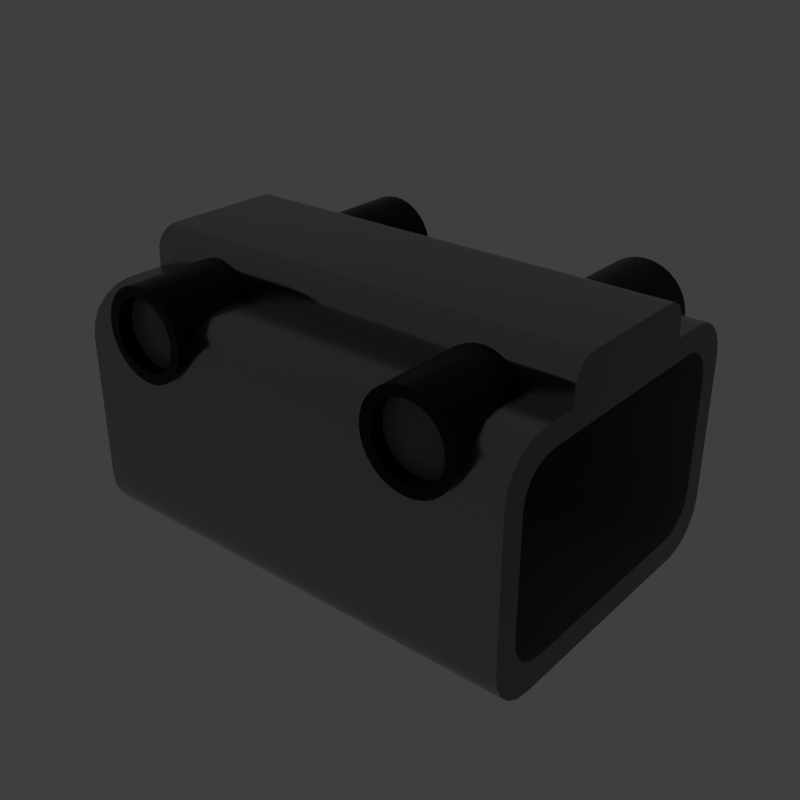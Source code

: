 # Source: scopebase.blend  (saved by Blender 2.79.6; exported with 4.5.12 LTS)
import bpy
from mathutils import Matrix  # noqa: F401  (used for matrix-valued properties, if any)

bpy.ops.wm.read_factory_settings(use_empty=True)
scene = bpy.context.scene
scene.name = 'main'

# ---- collections
col_collection_1 = bpy.data.collections.new('Collection 1'); scene.collection.children.link(col_collection_1)

# ---- materials (node trees are filled in below, after node groups)
mat_prox_alum_041 = bpy.data.materials.new('prox_alum.041')
mat_prox_alum_041.alpha_threshold = 0.0
mat_prox_alum_041.diffuse_color = (0.1933, 0.1933, 0.1933, 1.0)
mat_prox_alum_041.roughness = 0.5
mat_prox_kevlar_041 = bpy.data.materials.new('prox_kevlar.041')
mat_prox_kevlar_041.alpha_threshold = 0.0
mat_prox_kevlar_041.diffuse_color = (0.03737, 0.03737, 0.03737, 1.0)
mat_prox_kevlar_041.roughness = 0.5
mat_prox_easy_spec_041 = bpy.data.materials.new('prox_easy_spec.041')
mat_prox_easy_spec_041.alpha_threshold = 0.0
mat_prox_easy_spec_041.diffuse_color = (0.2791, 0.2791, 0.2791, 1.0)
mat_prox_easy_spec_041.roughness = 0.5
mat_prox_soap_039 = bpy.data.materials.new('prox_soap.039')
mat_prox_soap_039.alpha_threshold = 0.0
mat_prox_soap_039.diffuse_color = (0.8, 0.5447, 0.3018, 1.0)
mat_prox_soap_039.roughness = 0.5
mat_prox_emission_039 = bpy.data.materials.new('prox_emission.039')
mat_prox_emission_039.alpha_threshold = 0.0
mat_prox_emission_039.diffuse_color = (0.3973, 0.7023, 0.9681, 1.0)
mat_prox_emission_039.roughness = 0.5

# ---- node groups
ng_auto_smooth = bpy.data.node_groups.new('Auto Smooth', 'GeometryNodeTree')
_s = ng_auto_smooth.interface.new_socket(name='Geometry', in_out='OUTPUT', socket_type='NodeSocketGeometry')
_s = ng_auto_smooth.interface.new_socket(name='Geometry', in_out='INPUT', socket_type='NodeSocketGeometry')
_s = ng_auto_smooth.interface.new_socket(name='Angle', in_out='INPUT', socket_type='NodeSocketFloat')
_s.subtype = 'ANGLE'
_s.min_value = 0.0
_s.max_value = 3.142
ng_auto_smooth.is_modifier = True
_N = ng_auto_smooth.nodes; _L = ng_auto_smooth.links
n0 = _N.new('NodeGroupOutput'); n0.name = 'Group Output'; n0.location = (480, -100)
n1 = _N.new('NodeGroupInput'); n1.name = 'Group Input'; n1.location = (-420, -300)
n2 = _N.new('NodeGroupInput'); n2.name = 'Group Input.001'; n2.location = (-60, -100)
n3 = _N.new('GeometryNodeSetShadeSmooth'); n3.name = 'Set Shade Smooth'; n3.location = (120, -100)
n3.domain = 'EDGE'
n4 = _N.new('GeometryNodeSetShadeSmooth'); n4.name = 'Set Shade Smooth.001'; n4.location = (300, -100)
n5 = _N.new('GeometryNodeInputMeshEdgeAngle'); n5.name = 'Edge Angle'; n5.location = (-420, -220)
n6 = _N.new('GeometryNodeInputEdgeSmooth'); n6.name = 'Is Edge Smooth'; n6.location = (-60, -160)
n7 = _N.new('GeometryNodeInputShadeSmooth'); n7.name = 'Is Face Smooth'; n7.location = (-240, -340)
n8 = _N.new('FunctionNodeBooleanMath'); n8.name = 'Boolean Math'; n8.location = (-60, -220)
n9 = _N.new('FunctionNodeCompare'); n9.name = 'Compare'; n9.location = (-240, -180)
n9.operation = 'LESS_EQUAL'
_L.new(n5.outputs[0], n9.inputs[0])
_L.new(n4.outputs[0], n0.inputs[0])
_L.new(n1.outputs[1], n9.inputs[1])
_L.new(n9.outputs[0], n8.inputs[0])
_L.new(n7.outputs[0], n8.inputs[1])
_L.new(n2.outputs[0], n3.inputs[0])
_L.new(n6.outputs[0], n3.inputs[1])
_L.new(n3.outputs[0], n4.inputs[0])
_L.new(n8.outputs[0], n3.inputs[2])
n0.is_active_output = True

# ---- material node trees
mat_prox_alum_041.use_nodes = True; mat_prox_alum_041.node_tree.nodes.clear()
_N = mat_prox_alum_041.node_tree.nodes; _L = mat_prox_alum_041.node_tree.links
n0 = _N.new('ShaderNodeOutputMaterial'); n0.name = 'Material Output'; n0.location = (300, 300)
n1 = _N.new('ShaderNodeBsdfPrincipled'); n1.name = 'Principled BSDF'; n1.location = (10, 300)
n1.width = 150
n1.subsurface_method = 'BURLEY'
n1.inputs[0].default_value = (0.3217, 0.3217, 0.3217, 1.0)
n1.inputs[1].default_value = 1.0
n1.inputs[2].default_value = 0.1633
n1.inputs[3].default_value = 1.45
n1.inputs[9].default_value = (1.0, 1.0, 1.0)
n1.inputs[13].default_value = 0.119
n1.inputs[15].default_value = 0.7959
n1.inputs[16].default_value = 0.8299
n1.inputs[24].default_value = 0.1605
_L.new(n1.outputs[0], n0.inputs[0])
n0.is_active_output = True
mat_prox_kevlar_041.use_nodes = True; mat_prox_kevlar_041.node_tree.nodes.clear()
_N = mat_prox_kevlar_041.node_tree.nodes; _L = mat_prox_kevlar_041.node_tree.links
n0 = _N.new('ShaderNodeOutputMaterial'); n0.name = 'Material Output'; n0.location = (300, 300)
n1 = _N.new('ShaderNodeBsdfPrincipled'); n1.name = 'Principled BSDF'; n1.location = (10, 300)
n1.width = 150
n1.subsurface_method = 'BURLEY'
n1.inputs[0].default_value = (0.0, 0.0, 0.0, 1.0)
n1.inputs[2].default_value = 0.3401
n1.inputs[3].default_value = 1.45
n1.inputs[9].default_value = (1.0, 1.0, 1.0)
n1.inputs[13].default_value = 0.2143
_L.new(n1.outputs[0], n0.inputs[0])
n0.is_active_output = True
mat_prox_easy_spec_041.use_nodes = True; mat_prox_easy_spec_041.node_tree.nodes.clear()
_N = mat_prox_easy_spec_041.node_tree.nodes; _L = mat_prox_easy_spec_041.node_tree.links
n0 = _N.new('ShaderNodeOutputMaterial'); n0.name = 'Material Output'; n0.location = (300, 300)
n1 = _N.new('ShaderNodeBsdfPrincipled'); n1.name = 'Principled BSDF'; n1.location = (10, 300)
n1.width = 150
n1.subsurface_method = 'BURLEY'
n1.inputs[0].default_value = (0.1372, 0.1372, 0.1372, 1.0)
n1.inputs[2].default_value = 0.2245
n1.inputs[3].default_value = 1.45
n1.inputs[9].default_value = (1.0, 1.0, 1.0)
n1.inputs[13].default_value = 0.09864
n1.inputs[19].default_value = 0.25
_L.new(n1.outputs[0], n0.inputs[0])
n0.is_active_output = True
mat_prox_soap_039.use_nodes = True; mat_prox_soap_039.node_tree.nodes.clear()
_N = mat_prox_soap_039.node_tree.nodes; _L = mat_prox_soap_039.node_tree.links
n0 = _N.new('ShaderNodeOutputMaterial'); n0.name = 'Material Output'; n0.location = (300, 300)
n1 = _N.new('ShaderNodeLayerWeight'); n1.name = 'Layer Weight'; n1.location = (-554, 262)
n2 = _N.new('ShaderNodeValToRGB'); n2.name = 'ColorRamp'; n2.location = (-400, 254)
n2.color_ramp.interpolation = 'B_SPLINE'
while len(n2.color_ramp.elements) > 1: n2.color_ramp.elements.remove(n2.color_ramp.elements[-1])
n2.color_ramp.elements[0].position = 0.0; n2.color_ramp.elements[0].color = (1.0, 0.0, 0.2363, 1.0)
_e = n2.color_ramp.elements.new(0.1477); _e.color = (0.0, 0.1135, 0.6103, 1.0)
_e = n2.color_ramp.elements.new(0.2773); _e.color = (0.2081, 0.332, 0.6265, 1.0)
_e = n2.color_ramp.elements.new(0.5); _e.color = (0.5089, 0.1741, 0.6181, 1.0)
_e = n2.color_ramp.elements.new(0.6818); _e.color = (0.7544, 0.04821, 0.0, 1.0)
_e = n2.color_ramp.elements.new(0.8511); _e.color = (0.336, 0.5043, 0.1917, 1.0)
_e = n2.color_ramp.elements.new(1.0); _e.color = (0.01772, 0.3483, 1.0, 1.0)
n3 = _N.new('ShaderNodeMix'); n3.name = 'Mix'; n3.location = (-80, 218)
n3.data_type = 'RGBA'
n3.inputs[0].default_value = 0.7909
n4 = _N.new('ShaderNodeBsdfPrincipled'); n4.name = 'Principled BSDF.001'; n4.location = (140, 300)
n4.width = 150
n4.subsurface_method = 'BURLEY'
n4.inputs[2].default_value = 0.0
n4.inputs[3].default_value = 1.45
n4.inputs[9].default_value = (1.0, 1.0, 1.0)
n4.inputs[18].default_value = 1.0
n4.inputs[19].default_value = 0.25
_L.new(n1.outputs[1], n2.inputs[0])
_L.new(n2.outputs[0], n3.inputs[6])
_L.new(n3.outputs[2], n4.inputs[0])
_L.new(n4.outputs[0], n0.inputs[0])
n0.is_active_output = True
mat_prox_emission_039.use_nodes = True; mat_prox_emission_039.node_tree.nodes.clear()
_N = mat_prox_emission_039.node_tree.nodes; _L = mat_prox_emission_039.node_tree.links
n0 = _N.new('ShaderNodeOutputMaterial'); n0.name = 'Material Output'; n0.location = (446, 300)
n1 = _N.new('ShaderNodeEmission'); n1.name = 'Emission'; n1.location = (156, 300)
n1.inputs[1].default_value = 4.0
n2 = _N.new('ShaderNodeLayerWeight'); n2.name = 'Layer Weight'; n2.location = (-631, 360)
n3 = _N.new('ShaderNodeValToRGB'); n3.name = 'ColorRamp'; n3.location = (-450, 370)
n3.color_ramp.interpolation = 'B_SPLINE'
while len(n3.color_ramp.elements) > 1: n3.color_ramp.elements.remove(n3.color_ramp.elements[-1])
n3.color_ramp.elements[0].position = 0.1864; n3.color_ramp.elements[0].color = (1.0, 0.02556, 0.0, 1.0)
_e = n3.color_ramp.elements.new(0.8045); _e.color = (1.0, 0.2244, 0.007333, 1.0)
_e = n3.color_ramp.elements.new(0.9909); _e.color = (1.0, 1.0, 1.0, 1.0)
n4 = _N.new('ShaderNodeMix'); n4.name = 'Mix'; n4.location = (-92, 333)
n4.data_type = 'RGBA'
n4.blend_type = 'COLOR'
n4.inputs[0].default_value = 0.8273
_L.new(n2.outputs[1], n3.inputs[0])
_L.new(n1.outputs[0], n0.inputs[0])
_L.new(n4.outputs[2], n1.inputs[0])
_L.new(n3.outputs[0], n4.inputs[7])
n0.is_active_output = True

# ---- world
world_world = bpy.data.worlds.new('World'); scene.world = world_world
world_world.use_nodes = True; world_world.node_tree.nodes.clear()
_N = world_world.node_tree.nodes; _L = world_world.node_tree.links
n0 = _N.new('ShaderNodeOutputWorld'); n0.name = 'World Output'; n0.location = (300, 300)
n1 = _N.new('ShaderNodeBackground'); n1.name = 'Background'; n1.location = (10, 300)
n1.inputs[0].default_value = (0.05, 0.05, 0.05, 1.0)
_L.new(n1.outputs[0], n0.inputs[0])
n0.is_active_output = True
world_world.use_sun_shadow = False
world_world.sun_shadow_jitter_overblur = 0.0

# ---- meshes
me_scopebase = bpy.data.meshes.new('scopebase')
me_scopebase.from_pydata([(0.5221, 0.3721, 0.1039), (0.5221, 0.3721, 0.4372), (-0.5221, 0.3721, 0.1039), (-0.5221, 0.3721, 0.4372), (-0.4072, 0.3721, 0.4237), (-0.3916, 0.3721, 0.4108), (-0.3737, 0.3721, 0.4013), (-0.3543, 0.3721, 0.3954), (-0.3341, 0.3721, 0.3934), (-0.314, 0.3721, 0.3954), (-0.2946, 0.3721, 0.4013), (-0.2767, 0.3721, 0.4108), (-0.261, 0.3721, 0.4237), (0.4072, 0.3721, 0.4237), (0.3916, 0.3721, 0.4108), (0.3737, 0.3721, 0.4013), (0.3543, 0.3721, 0.3954), (0.3341, 0.3721, 0.3934), (0.314, 0.3721, 0.3954), (0.2946, 0.3721, 0.4013), (0.2767, 0.3721, 0.4108), (0.261, 0.3721, 0.4237), (0.5221, 0.367, 0.07183), (0.5221, -0.3721, 0.1039), (0.5221, 0.314, 0.1192), (0.5221, 0.318, 0.1445), (0.4201, 0.3718, 0.4393), (-0.5221, 0.367, 0.07183), (0.5221, -0.3721, 0.4372), (-0.5221, 0.314, 0.1192), (-0.5221, 0.318, 0.1445), (-0.4201, 0.3718, 0.4393), (-0.3907, 0.3853, 0.4402), (-0.3786, 0.3853, 0.4303), (-0.3647, 0.3853, 0.4229), (-0.3497, 0.3853, 0.4183), (-0.3341, 0.3853, 0.4168), (-0.3185, 0.3853, 0.4183), (-0.3035, 0.3853, 0.4229), (-0.2897, 0.3853, 0.4303), (-0.2776, 0.3853, 0.4402), (-0.2482, 0.3718, 0.4393), (0.3907, 0.3853, 0.4402), (0.3786, 0.3853, 0.4303), (0.3647, 0.3853, 0.4229), (0.3497, 0.3853, 0.4183), (0.3341, 0.3853, 0.4168), (0.3185, 0.3853, 0.4183), (0.3035, 0.3853, 0.4229), (0.2897, 0.3853, 0.4303), (0.2776, 0.3853, 0.4402), (0.2482, 0.3718, 0.4393), (0.5221, 0.3523, 0.04285), (0.5221, 0.318, 0.4076), (0.5221, 0.314, 0.4329), (0.5221, 0.3003, 0.005087), (0.5221, 0.1836, 0.0), (-0.5221, -0.3721, 0.1039), (0.5221, 0.2359, 0.06247), (0.5221, 0.2613, 0.06649), (0.5221, 0.2842, 0.07814), (0.5221, 0.3023, 0.0963), (0.4296, 0.369, 0.4572), (0.4006, 0.3853, 0.4523), (0.2677, 0.3853, 0.4523), (-0.5221, 0.3523, 0.04285), (-0.5221, 0.318, 0.4076), (-0.5221, 0.314, 0.4329), (-0.5221, 0.3003, 0.005087), (-0.5221, 0.1836, 0.0), (-0.5221, -0.3721, 0.4372), (-0.5221, 0.2359, 0.06247), (-0.5221, 0.2613, 0.06649), (-0.5221, 0.2842, 0.07814), (-0.5221, 0.3023, 0.0963), (-0.4296, 0.369, 0.4572), (-0.4006, 0.3853, 0.4523), (-0.2677, 0.3853, 0.4523), (0.2386, 0.369, 0.4572), (-0.2386, 0.369, 0.4572), (0.5221, 0.3293, 0.01985), (0.5221, 0.3023, 0.4558), (0.5221, 0.2842, 0.474), (0.5221, 0.2613, 0.4856), (0.5221, 0.2359, 0.4896), (0.5221, 0.1836, 0.5411), (0.5221, 0.3003, 0.536), (0.5221, 0.2682, 0.0), (-0.4072, -0.3721, 0.4237), (0.5221, 0.367, 0.4693), (0.408, 0.3853, 0.4662), (-0.5221, 0.3293, 0.01985), (-0.5221, 0.3023, 0.4558), (-0.5221, 0.2842, 0.474), (-0.5221, 0.2613, 0.4856), (-0.5221, 0.2359, 0.4896), (-0.5221, 0.1836, 0.5411), (-0.5221, 0.3003, 0.536), (-0.5221, 0.2682, 0.0), (-0.3916, -0.3721, 0.4108), (-0.5221, 0.367, 0.4693), (-0.408, 0.3853, 0.4662), (-0.2603, 0.3853, 0.4662), (0.2603, 0.3853, 0.4662), (0.5221, 0.1845, 0.4896), (0.5221, 0.2682, 0.5411), (-0.3737, -0.3721, 0.4013), (0.4125, 0.3853, 0.5124), (0.2557, 0.3853, 0.4812), (-0.3543, -0.3721, 0.3954), (-0.5221, 0.1845, 0.4896), (-0.5221, 0.2682, 0.5411), (-0.3341, -0.3721, 0.3934), (-0.4125, 0.3853, 0.5124), (-0.314, -0.3721, 0.3954), (-0.2557, 0.3853, 0.4812), (-0.2946, -0.3721, 0.4013), (0.5221, 0.3293, 0.5212), (-0.2767, -0.3721, 0.4108), (-0.261, -0.3721, 0.4237), (0.4271, 0.2682, 0.5411), (0.4271, 0.1836, 0.5411), (0.4072, -0.3721, 0.4237), (0.3916, -0.3721, 0.4108), (0.4355, 0.3633, 0.4766), (0.4125, 0.3853, 0.4812), (0.2776, 0.3853, 0.5533), (0.2557, 0.3853, 0.5124), (0.3737, -0.3721, 0.4013), (0.3543, -0.3721, 0.3954), (-0.5221, 0.3293, 0.5212), (0.3341, -0.3721, 0.3934), (0.314, -0.3721, 0.3954), (-0.4271, 0.2682, 0.5411), (-0.4271, 0.1836, 0.5411), (0.2946, -0.3721, 0.4013), (-0.4355, 0.3633, 0.4766), (-0.4125, 0.3853, 0.4812), (-0.2776, 0.3853, 0.5533), (-0.2557, 0.3853, 0.5124), (0.2767, -0.3721, 0.4108), (0.261, -0.3721, 0.4237), (0.5221, -0.367, 0.07183), (0.5221, -0.314, 0.1192), (0.5221, -0.318, 0.1445), (0.4201, -0.3718, 0.4393), (-0.5221, -0.367, 0.07183), (-0.5221, -0.314, 0.1192), (0.4297, 0.3003, 0.536), (0.5221, 0.3523, 0.4983), (-0.5221, -0.318, 0.1445), (-0.4201, -0.3718, 0.4393), (0.5221, 0.1311, 0.6278), (0.5221, 0.1414, 0.6268), (0.5221, 0.1512, 0.6238), (0.5221, 0.1603, 0.619), (0.5221, 0.1682, 0.6125), (0.5221, 0.1748, 0.6045), (0.5221, 0.1796, 0.5954), (0.5221, 0.1826, 0.5856), (-0.3907, -0.3853, 0.4402), (0.4201, 0.1836, 0.5542), (0.4072, 0.1836, 0.5698), (-0.3786, -0.3853, 0.4303), (-0.3647, -0.3853, 0.4229), (-0.3497, -0.3853, 0.4183), (0.4141, 0.3853, 0.4968), (0.3497, 0.3853, 0.5752), (0.2542, 0.3853, 0.4968), (0.2328, 0.3633, 0.4766), (-0.3341, -0.3853, 0.4168), (-0.3185, -0.3853, 0.4183), (-0.3035, -0.3853, 0.4229), (-0.4297, 0.3003, 0.536), (-0.5221, 0.3523, 0.4983), (-0.2897, -0.3853, 0.4303), (-0.2776, -0.3853, 0.4402), (-0.2482, -0.3718, 0.4393), (0.3907, -0.3853, 0.4402), (0.3786, -0.3853, 0.4303), (0.3647, -0.3853, 0.4229), (0.3497, -0.3853, 0.4183), (0.3341, -0.3853, 0.4168), (-0.5221, 0.1311, 0.6278), (-0.5221, 0.1414, 0.6268), (-0.5221, 0.1512, 0.6238), (-0.5221, 0.1603, 0.619), (-0.5221, 0.1682, 0.6125), (-0.5221, 0.1748, 0.6045), (-0.5221, 0.1796, 0.5954), (-0.5221, 0.1826, 0.5856), (0.3185, -0.3853, 0.4183), (-0.4201, 0.1836, 0.5542), (-0.4072, 0.1836, 0.5698), (0.3035, -0.3853, 0.4229), (-0.4141, 0.3853, 0.4968), (-0.3497, 0.3853, 0.5752), (0.2897, -0.3853, 0.4303), (-0.2542, 0.3853, 0.4968), (-0.2328, 0.3633, 0.4766), (0.2776, -0.3853, 0.4402), (0.408, 0.3853, 0.5274), (0.4355, 0.3336, 0.5169), (0.4006, 0.3853, 0.5412), (0.3907, 0.3853, 0.5533), (0.2482, -0.3718, 0.4393), (0.5221, -0.3523, 0.04285), (0.5221, -0.318, 0.4076), (0.4373, 0.3523, 0.4983), (0.3035, 0.3853, 0.5706), (0.2603, 0.3853, 0.5274), (0.2308, 0.353, 0.4968), (0.5221, -0.314, 0.4329), (0.5221, -0.3003, 0.005087), (0.5221, -0.1836, 0.0), (0.5221, -0.2359, 0.06247), (0.5221, -0.2613, 0.06649), (0.5221, -0.2842, 0.07814), (0.5221, -0.3023, 0.0963), (0.4296, -0.369, 0.4572), (0.4006, -0.3853, 0.4523), (0.2677, -0.3853, 0.4523), (-0.5221, -0.3523, 0.04285), (-0.5221, -0.318, 0.4076), (-0.5221, -0.314, 0.4329), (-0.5221, -0.3003, 0.005087), (-0.5221, -0.1836, 0.0), (-0.5221, -0.2359, 0.06247), (-0.5221, -0.2613, 0.06649), (-0.408, 0.3853, 0.5274), (-0.4355, 0.3336, 0.5169), (-0.5221, -0.2842, 0.07814), (-0.5221, -0.3023, 0.0963), (-0.4296, -0.369, 0.4572), (-0.4006, -0.3853, 0.4523), (0.3341, 0.1771, 0.6001), (-0.2677, -0.3853, 0.4523), (0.2386, -0.369, 0.4572), (-0.2386, -0.369, 0.4572), (0.5221, -0.3293, 0.01985), (0.5221, -0.3023, 0.4558), (0.5221, -0.2842, 0.474), (0.3543, 0.1782, 0.5981), (0.3737, 0.1806, 0.5923), (-0.4006, 0.3853, 0.5412), (-0.3907, 0.3853, 0.5533), (0.3916, 0.1829, 0.5827), (-0.4373, 0.3523, 0.4983), (-0.3035, 0.3853, 0.5706), (-0.2603, 0.3853, 0.5274), (0.5221, -0.2613, 0.4856), (-0.2308, 0.353, 0.4968), (0.5221, -0.2359, 0.4896), (0.5221, -0.1836, 0.5411), (0.5221, -0.3003, 0.536), (0.3786, 0.3853, 0.5632), (0.3647, 0.3853, 0.5706), (0.3185, 0.3853, 0.5752), (0.2897, 0.3853, 0.5632), (0.2677, 0.3853, 0.5412), (0.2328, 0.3336, 0.5169), (0.5221, -0.2682, 0.0), (0.5221, -0.367, 0.4693), (0.408, -0.3853, 0.4662), (-0.5221, -0.3293, 0.01985), (-0.5221, -0.3023, 0.4558), (-0.5221, -0.2842, 0.474), (-0.5221, -0.2613, 0.4856), (-0.5221, -0.2359, 0.4896), (-0.5221, -0.1836, 0.5411), (-0.5221, -0.3003, 0.536), (-0.5221, -0.2682, 0.0), (-0.5221, -0.367, 0.4693), (-0.408, -0.3853, 0.4662), (-0.2603, -0.3853, 0.4662), (0.2603, -0.3853, 0.4662), (0.5221, -0.1845, 0.4896), (0.5221, -0.2682, 0.5411), (0.4125, -0.3853, 0.5124), (0.2557, -0.3853, 0.4812), (-0.5221, -0.1845, 0.4896), (-0.3341, 0.1771, 0.6001), (-0.5221, -0.2682, 0.5411), (-0.4125, -0.3853, 0.5124), (0.3341, 0.3853, 0.5767), (0.2946, 0.1806, 0.5923), (0.261, 0.1836, 0.5698), (0.2482, 0.1836, 0.5542), (0.2412, 0.1836, 0.5411), (-0.2557, -0.3853, 0.4812), (0.5221, -0.3293, 0.5212), (0.4271, -0.2682, 0.5411), (0.4271, -0.1836, 0.5411), (0.4355, -0.3633, 0.4766), (0.4125, -0.3853, 0.4812), (0.2776, -0.3853, 0.5533), (0.2557, -0.3853, 0.5124), (-0.5221, -0.3293, 0.5212), (-0.4271, -0.2682, 0.5411), (-0.3543, 0.1782, 0.5981), (-0.3737, 0.1806, 0.5923), (-0.3916, 0.1829, 0.5827), (-0.4271, -0.1836, 0.5411), (-0.4355, -0.3633, 0.4766), (-0.4125, -0.3853, 0.4812), (-0.2776, -0.3853, 0.5533), (-0.3786, 0.3853, 0.5632), (-0.3647, 0.3853, 0.5706), (-0.3185, 0.3853, 0.5752), (-0.2897, 0.3853, 0.5632), (-0.2677, 0.3853, 0.5412), (-0.2328, 0.3336, 0.5169), (-0.2557, -0.3853, 0.5124), (0.4297, -0.3003, 0.536), (0.5221, -0.3523, 0.4983), (0.5221, -0.1311, 0.6278), (0.5221, -0.1414, 0.6268), (0.5221, -0.1512, 0.6238), (0.5221, -0.1603, 0.619), (0.5221, -0.1682, 0.6125), (0.5221, -0.1748, 0.6045), (0.5221, -0.1796, 0.5954), (0.5221, -0.1826, 0.5856), (0.4201, -0.1836, 0.5542), (0.4072, -0.1836, 0.5698), (0.314, 0.1782, 0.5981), (0.2767, 0.1829, 0.5827), (0.2412, 0.2682, 0.5411), (0.2385, 0.3003, 0.536), (0.4141, -0.3853, 0.4968), (0.3497, -0.3853, 0.5752), (0.2542, -0.3853, 0.4968), (0.2328, -0.3633, 0.4766), (-0.4297, -0.3003, 0.536), (-0.5221, -0.3523, 0.4983), (-0.5221, -0.1311, 0.6278), (-0.5221, -0.1414, 0.6268), (-0.5221, -0.1512, 0.6238), (-0.5221, -0.1603, 0.619), (-0.5221, -0.1682, 0.6125), (-0.5221, -0.1748, 0.6045), (-0.5221, -0.1796, 0.5954), (-0.5221, -0.1826, 0.5856), (-0.4201, -0.1836, 0.5542), (-0.4072, -0.1836, 0.5698), (-0.4141, -0.3853, 0.4968), (-0.3341, 0.3853, 0.5767), (-0.2946, 0.1806, 0.5923), (-0.261, 0.1836, 0.5698), (-0.2482, 0.1836, 0.5542), (-0.3497, -0.3853, 0.5752), (-0.2542, -0.3853, 0.4968), (-0.2328, -0.3633, 0.4766), (0.408, -0.3853, 0.5274), (0.4355, -0.3336, 0.5169), (-0.2412, 0.1836, 0.5411), (0.4006, -0.3853, 0.5412), (0.3907, -0.3853, 0.5533), (0.4373, -0.3523, 0.4983), (0.3035, -0.3853, 0.5706), (0.2603, -0.3853, 0.5274), (0.2308, -0.353, 0.4968), (-0.408, -0.3853, 0.5274), (-0.4355, -0.3336, 0.5169), (0.3341, -0.1771, 0.6001), (0.3543, -0.1782, 0.5981), (0.3737, -0.1806, 0.5923), (-0.4006, -0.3853, 0.5412), (-0.3907, -0.3853, 0.5533), (0.3916, -0.1829, 0.5827), (-0.4373, -0.3523, 0.4983), (-0.3035, -0.3853, 0.5706), (-0.2603, -0.3853, 0.5274), (-0.2308, -0.353, 0.4968), (0.3786, -0.3853, 0.5632), (0.3647, -0.3853, 0.5706), (0.3185, -0.3853, 0.5752), (0.2897, -0.3853, 0.5632), (0.2677, -0.3853, 0.5412), (0.2328, -0.3336, 0.5169), (-0.3341, -0.1771, 0.6001), (0.3341, -0.3853, 0.5767), (0.2946, -0.1806, 0.5923), (0.261, -0.1836, 0.5698), (0.2482, -0.1836, 0.5542), (0.2412, -0.1836, 0.5411), (-0.3543, -0.1782, 0.5981), (0.3341, 0.1311, 0.6278), (-0.3737, -0.1806, 0.5923), (-0.3916, -0.1829, 0.5827), (-0.3786, -0.3853, 0.5632), (-0.3647, -0.3853, 0.5706), (-0.3185, -0.3853, 0.5752), (-0.2897, -0.3853, 0.5632), (-0.2677, -0.3853, 0.5412), (-0.2328, -0.3336, 0.5169), (-0.314, 0.1782, 0.5981), (-0.2767, 0.1829, 0.5827), (-0.2412, 0.2682, 0.5411), (-0.2385, 0.3003, 0.536), (0.3341, 0.1414, 0.6268), (0.3341, 0.1512, 0.6238), (0.314, -0.1782, 0.5981), (0.2767, -0.1829, 0.5827), (0.2412, -0.2682, 0.5411), (0.2385, -0.3003, 0.536), (-0.3341, -0.3853, 0.5767), (-0.2946, -0.1806, 0.5923), (0.3341, 0.1603, 0.619), (-0.261, -0.1836, 0.5698), (-0.2482, -0.1836, 0.5542), (0.3341, 0.1682, 0.6125), (0.3341, 0.1748, 0.6045), (0.3341, 2.523e-08, 0.6278), (0.5221, 3.941e-08, 0.0), (0.5221, 3.941e-08, 0.5411), (0.5221, 3.941e-08, 0.6278), (0.5221, 3.941e-08, 0.06247), (0.5221, 3.941e-08, 0.4896), (0.314, 0.1682, 0.6125), (0.314, 0.1603, 0.619), (0.314, 0.1512, 0.6238), (0.314, 0.1311, 0.6278), (0.314, 2.37e-08, 0.6278), (-0.2412, -0.1836, 0.5411), (0.3341, -0.1311, 0.6278), (-0.314, -0.1782, 0.5981), (-0.2767, -0.1829, 0.5827), (-0.2412, -0.2682, 0.5411), (-0.2385, -0.3003, 0.536), (0.3341, -0.1414, 0.6268), (0.314, 0.1414, 0.6268), (0.3341, -0.1512, 0.6238), (0.314, 0.1748, 0.6045), (0.2946, 0.1682, 0.6125), (0.2946, 0.1603, 0.619), (0.2946, 0.1512, 0.6238), (0.2946, 0.1311, 0.6278), (0.3341, -0.1603, 0.619), (0.2946, 2.224e-08, 0.6278), (0.3341, -0.1682, 0.6125), (0.3341, -0.1748, 0.6045), (0.2946, 0.1414, 0.6268), (0.2946, 0.1748, 0.6045), (0.3543, 0.1748, 0.6045), (0.3543, 0.1414, 0.6268), (0.3543, 0.1311, 0.6278), (0.3543, 0.1512, 0.6238), (0.3543, 2.675e-08, 0.6278), (0.3543, 0.1603, 0.619), (0.3543, 0.1682, 0.6125), (0.3737, 0.1748, 0.6045), (0.3737, 0.1414, 0.6268), (0.3737, 2.821e-08, 0.6278), (0.3737, 0.1311, 0.6278), (-0.3341, 0.1311, 0.6278), (-0.3341, 0.1414, 0.6268), (-0.3341, 0.1512, 0.6238), (-0.3341, 0.1603, 0.619), (-0.3341, 0.1682, 0.6125), (-0.3341, 0.1748, 0.6045), (-0.3341, -2.523e-08, 0.6278), (0.3737, 0.1512, 0.6238), (-0.5221, -3.941e-08, 0.0), (0.3737, 0.1603, 0.619), (-0.5221, -3.941e-08, 0.5411), (0.3737, 0.1682, 0.6125), (-0.5221, -3.941e-08, 0.6278), (-0.5221, -3.941e-08, 0.06247), (-0.5221, -3.941e-08, 0.4896), (-0.314, 0.1682, 0.6125), (-0.314, 0.1603, 0.619), (-0.314, 0.1512, 0.6238), (-0.314, 0.1311, 0.6278), (-0.314, -2.37e-08, 0.6278), (-0.314, 0.1414, 0.6268), (-0.314, 0.1748, 0.6045), (-0.2946, 0.1682, 0.6125), (-0.2946, 0.1603, 0.619), (-0.2946, 0.1512, 0.6238), (-0.2946, 0.1311, 0.6278), (-0.2946, -2.224e-08, 0.6278), (-0.2946, 0.1414, 0.6268), (-0.2946, 0.1748, 0.6045), (-0.3543, 0.1748, 0.6045), (-0.3543, 0.1414, 0.6268), (-0.3543, 0.1311, 0.6278), (-0.3543, 0.1512, 0.6238), (-0.3543, -2.675e-08, 0.6278), (-0.3543, 0.1603, 0.619), (-0.3543, 0.1682, 0.6125), (-0.3737, 0.1748, 0.6045), (-0.3737, 0.1414, 0.6268), (0.314, -0.1682, 0.6125), (-0.3737, -2.821e-08, 0.6278), (0.314, -0.1603, 0.619), (0.314, -0.1512, 0.6238), (-0.3737, 0.1311, 0.6278), (-0.3737, 0.1512, 0.6238), (-0.3737, 0.1603, 0.619), (-0.3737, 0.1682, 0.6125), (0.314, -0.1311, 0.6278), (0.314, -0.1414, 0.6268), (0.314, -0.1748, 0.6045), (0.2946, -0.1682, 0.6125), (0.2946, -0.1603, 0.619), (0.2946, -0.1512, 0.6238), (1.401e-09, 0.318, 0.4076), (1.401e-09, 0.318, 0.1445), (1.357e-09, 0.314, 0.1192), (1.357e-09, 0.314, 0.4329), (1.229e-09, 0.3023, 0.0963), (1.229e-09, 0.3023, 0.4558), (1.03e-09, 0.2842, 0.07814), (1.03e-09, 0.2842, 0.474), (7.783e-10, 0.2613, 0.06649), (7.783e-10, 0.2613, 0.4856), (4.997e-10, 0.2359, 0.06247), (4.997e-10, 0.2359, 0.4896), (0.2946, -0.1311, 0.6278), (0.0, 0.0, 0.4896), (0.0, 0.0, 0.06247), (0.2946, -0.1414, 0.6268), (0.2946, -0.1748, 0.6045), (0.3543, -0.1748, 0.6045), (0.3543, -0.1414, 0.6268), (0.3543, -0.1311, 0.6278), (-0.1521, 0.3721, 0.1039), (0.0, 0.3721, 0.1039), (-0.1521, 0.367, 0.07183), (0.0, 0.367, 0.07183), (-0.1521, 0.3718, 0.4391), (0.0, 0.3718, 0.4391), (-0.1521, 0.3523, 0.04285), (0.0, 0.3523, 0.04285), (-0.1521, 0.3293, 0.01985), (0.0, 0.3293, 0.01985), (-0.1521, 0.2682, 0.0), (0.0, 0.2682, 0.0), (-0.1521, 0.3003, 0.005087), (0.0, 0.3003, 0.005087), (-0.1521, 0.1836, 0.0), (0.0, 0.1836, 0.0), (-0.1521, 0.1828, 0.5833), (0.0, 0.1828, 0.5833), (-0.1521, 0.1682, 0.6125), (0.0, 0.1682, 0.6125), (-0.1521, 0.1603, 0.619), (0.0, 0.1603, 0.619), (-0.1521, 0.1512, 0.6238), (0.0, 0.1512, 0.6238), (-0.1521, 0.1311, 0.6278), (0.0, 0.1311, 0.6278), (0.3543, -0.1512, 0.6238), (0.3543, -0.1603, 0.619), (0.3543, -0.1682, 0.6125), (-0.1521, 0.3637, 0.4758), (0.0, 0.3637, 0.4758), (0.3737, -0.1748, 0.6045), (0.3737, -0.1414, 0.6268), (-0.1521, 0.3692, 0.4554), (0.0, 0.3693, 0.4548), (-0.1521, 0.353, 0.4969), (0.0, 0.353, 0.4969), (-0.1521, 0.333, 0.5176), (0.0, 0.333, 0.5176), (-0.1521, 0.1836, 0.5411), (0.0, 0.1836, 0.5411), (0.1521, 0.3721, 0.1039), (-0.1521, 0.1804, 0.5928), (0.0, 0.1804, 0.5928), (-0.1521, 0.2682, 0.5411), (0.0, 0.2682, 0.5411), (0.1521, 0.367, 0.07183), (0.1521, 0.3718, 0.4391), (0.3737, -0.1311, 0.6278), (0.1521, 0.3523, 0.04285), (-0.3341, -0.1311, 0.6278), (-0.1521, 0.1836, 0.5708), (0.1521, 0.3293, 0.01985), (0.0, 0.1836, 0.5708), (0.1521, 0.2682, 0.0), (-0.3341, -0.1414, 0.6268), (-0.3341, -0.1512, 0.6238), (0.1521, 0.3003, 0.005087), (-0.3341, -0.1603, 0.619), (-0.3341, -0.1682, 0.6125), (-0.3341, -0.1748, 0.6045), (0.1521, 0.1836, 0.0), (-0.1521, 0.3002, 0.536), (0.0, 0.3002, 0.536), (0.3737, -0.1512, 0.6238), (-0.1521, -1.148e-08, 0.0), (-8.669e-16, -6.545e-23, 0.0), (0.1521, 0.1828, 0.5833), (0.3737, -0.1603, 0.619), (-0.1521, -1.148e-08, 0.6278), (-8.669e-16, -6.545e-23, 0.6278), (0.1521, 0.1682, 0.6125), (-0.1521, 0.1414, 0.6268), (0.0, 0.1414, 0.6268), (-0.1521, 0.1748, 0.6045), (0.0, 0.1748, 0.6045), (0.1521, 0.1603, 0.619), (0.3737, -0.1682, 0.6125), (-0.4201, 0.3853, 0.4393), (-0.4072, 0.3853, 0.4237), (-0.3916, 0.3853, 0.4108), (-0.3737, 0.3853, 0.4013), (-0.3543, 0.3853, 0.3954), (-0.3341, 0.3853, 0.3934), (-0.314, 0.3853, 0.3954), (-0.2946, 0.3853, 0.4013), (-0.2767, 0.3853, 0.4108), (-0.261, 0.3853, 0.4237), (0.1521, 0.1512, 0.6238), (0.1521, 0.1311, 0.6278), (-0.314, -0.1682, 0.6125), (0.1521, 0.3637, 0.4758), (-0.4355, 0.3853, 0.5169), (-0.4296, 0.3853, 0.5363), (-0.3916, 0.3853, 0.5827), (-0.3737, 0.3853, 0.5923), (-0.3543, 0.3853, 0.5981), (-0.3341, 0.3853, 0.6001), (-0.314, 0.3853, 0.5981), (-0.2946, 0.3853, 0.5923), (-0.2767, 0.3853, 0.5827), (-0.261, 0.3853, 0.5698), (-0.2482, 0.3853, 0.5542), (-0.2386, 0.3853, 0.5363), (-0.2328, 0.3853, 0.5169), (-0.2328, 0.3853, 0.4766), (-0.2386, 0.3853, 0.4572), (-0.2482, 0.3853, 0.4393), (-0.4296, 0.3853, 0.4572), (-0.4355, 0.3853, 0.4766), (-0.314, -0.1603, 0.619), (0.1521, 0.3692, 0.4554), (-0.4201, 0.3853, 0.5542), (-0.4072, 0.3853, 0.5698), (-0.4375, 0.3853, 0.4968), (-0.2308, 0.3853, 0.4968), (0.1521, 0.353, 0.4969), (0.1521, 0.333, 0.5176), (0.1521, 0.1836, 0.5411), (0.1521, 0.1804, 0.5928), (0.1521, 0.2682, 0.5411), (-0.4006, 0.352, 0.4523), (-0.3907, 0.352, 0.4402), (-0.3786, 0.352, 0.4303), (-0.3647, 0.352, 0.4229), (-0.3497, 0.352, 0.4183), (-0.3341, 0.352, 0.4168), (-0.3185, 0.352, 0.4183), (-0.3035, 0.352, 0.4229), (-0.2897, 0.352, 0.4303), (-0.2776, 0.352, 0.4402), (-0.314, -0.1512, 0.6238), (-0.314, -0.1311, 0.6278), (-0.314, -0.1414, 0.6268), (0.1521, 0.1836, 0.5708), (-0.314, -0.1748, 0.6045), (-0.4125, 0.352, 0.5124), (-0.408, 0.352, 0.5274), (-0.3786, 0.352, 0.5632), (-0.3647, 0.352, 0.5706), (-0.3497, 0.352, 0.5752), (-0.3341, 0.352, 0.5767), (-0.3185, 0.352, 0.5752), (-0.3035, 0.352, 0.5706), (-0.2897, 0.352, 0.5632), (-0.2776, 0.352, 0.5533), (-0.2677, 0.352, 0.5412), (-0.2603, 0.352, 0.5274), (-0.2557, 0.352, 0.5124), (-0.2557, 0.352, 0.4812), (-0.2603, 0.352, 0.4662), (-0.2677, 0.352, 0.4523), (-0.2946, -0.1682, 0.6125), (-0.408, 0.352, 0.4662), (-0.4125, 0.352, 0.4812), (-0.2946, -0.1603, 0.619), (-0.2946, -0.1512, 0.6238), (-0.4006, 0.352, 0.5412), (-0.3907, 0.352, 0.5533), (-0.4141, 0.352, 0.4968), (-0.2542, 0.352, 0.4968), (-0.2946, -0.1311, 0.6278), (0.1521, 0.3002, 0.536), (-0.2946, -0.1414, 0.6268), (0.1521, 1.148e-08, 0.0), (-0.2946, -0.1748, 0.6045), (0.1521, 1.148e-08, 0.6278), (0.1521, 0.1414, 0.6268), (0.1521, 0.1748, 0.6045), (-0.3543, -0.1748, 0.6045), (-0.3543, -0.1414, 0.6268), (0.4201, 0.3853, 0.4393), (0.4072, 0.3853, 0.4237), (0.3916, 0.3853, 0.4108), (0.3737, 0.3853, 0.4013), (0.3543, 0.3853, 0.3954), (0.3341, 0.3853, 0.3934), (0.314, 0.3853, 0.3954), (0.2946, 0.3853, 0.4013), (0.2767, 0.3853, 0.4108), (0.261, 0.3853, 0.4237), (0.4355, 0.3853, 0.5169), (0.4296, 0.3853, 0.5363), (0.3916, 0.3853, 0.5827), (0.3737, 0.3853, 0.5923), (0.3543, 0.3853, 0.5981), (0.3341, 0.3853, 0.6001), (0.314, 0.3853, 0.5981), (0.2946, 0.3853, 0.5923), (0.2767, 0.3853, 0.5827), (0.261, 0.3853, 0.5698), (0.2482, 0.3853, 0.5542), (0.2386, 0.3853, 0.5363), (0.2328, 0.3853, 0.5169), (0.2328, 0.3853, 0.4766), (0.2386, 0.3853, 0.4572), (0.2482, 0.3853, 0.4393), (0.4296, 0.3853, 0.4572), (0.4355, 0.3853, 0.4766), (0.4201, 0.3853, 0.5542), (0.4072, 0.3853, 0.5698), (0.4375, 0.3853, 0.4968), (0.2308, 0.3853, 0.4968), (0.4006, 0.352, 0.4523), (0.3907, 0.352, 0.4402), (0.3786, 0.352, 0.4303), (0.3647, 0.352, 0.4229), (0.3497, 0.352, 0.4183), (0.3341, 0.352, 0.4168), (0.3185, 0.352, 0.4183), (0.3035, 0.352, 0.4229), (0.2897, 0.352, 0.4303), (0.2776, 0.352, 0.4402), (0.4125, 0.352, 0.5124), (0.408, 0.352, 0.5274), (0.3786, 0.352, 0.5632), (0.3647, 0.352, 0.5706), (0.3497, 0.352, 0.5752), (0.3341, 0.352, 0.5767), (0.3185, 0.352, 0.5752), (0.3035, 0.352, 0.5706), (0.2897, 0.352, 0.5632), (0.2776, 0.352, 0.5533), (0.2677, 0.352, 0.5412), (0.2603, 0.352, 0.5274), (0.2557, 0.352, 0.5124), (0.2557, 0.352, 0.4812), (0.2603, 0.352, 0.4662), (0.2677, 0.352, 0.4523), (0.408, 0.352, 0.4662), (0.4125, 0.352, 0.4812), (0.4006, 0.352, 0.5412), (0.3907, 0.352, 0.5533), (0.4141, 0.352, 0.4968), (0.2542, 0.352, 0.4968), (-0.3543, -0.1311, 0.6278), (-0.3543, -0.1512, 0.6238), (-0.3543, -0.1603, 0.619), (-0.3543, -0.1682, 0.6125), (-0.3737, -0.1748, 0.6045), (-0.3737, -0.1414, 0.6268), (-0.3737, -0.1311, 0.6278), (-0.3737, -0.1512, 0.6238), (-0.3737, -0.1603, 0.619), (-0.3737, -0.1682, 0.6125), (4.942e-08, -0.318, 0.4076), (4.942e-08, -0.318, 0.1445), (4.876e-08, -0.314, 0.1192), (4.876e-08, -0.314, 0.4329), (4.688e-08, -0.3023, 0.0963), (4.688e-08, -0.3023, 0.4558), (4.394e-08, -0.2842, 0.07814), (4.394e-08, -0.2842, 0.474), (4.023e-08, -0.2613, 0.06649), (4.023e-08, -0.2613, 0.4856), (3.612e-08, -0.2359, 0.06247), (3.612e-08, -0.2359, 0.4896), (-0.1521, -0.3721, 0.1039), (5.619e-08, -0.3721, 0.1039), (-0.1521, -0.367, 0.07183), (5.542e-08, -0.367, 0.07183), (-0.1521, -0.3718, 0.4391), (5.615e-08, -0.3718, 0.4391), (-0.1521, -0.3523, 0.04285), (5.319e-08, -0.3523, 0.04285), (-0.1521, -0.3293, 0.01985), (4.972e-08, -0.3293, 0.01985), (-0.1521, -0.2682, 0.0), (4.05e-08, -0.2682, 0.0), (-0.1521, -0.3003, 0.005087), (4.535e-08, -0.3003, 0.005087), (-0.1521, -0.1836, 0.0), (2.773e-08, -0.1836, 0.0), (-0.1521, -0.1828, 0.5833), (2.761e-08, -0.1828, 0.5833), (-0.1521, -0.1682, 0.6125), (2.54e-08, -0.1682, 0.6125), (-0.1521, -0.1603, 0.619), (2.42e-08, -0.1603, 0.619), (-0.1521, -0.1512, 0.6238), (2.283e-08, -0.1512, 0.6238), (-0.1521, -0.1311, 0.6278), (1.98e-08, -0.1311, 0.6278), (-0.1521, -0.3637, 0.4758), (5.492e-08, -0.3637, 0.4758), (-0.1521, -0.3692, 0.4554), (5.577e-08, -0.3693, 0.4548), (-0.1521, -0.353, 0.4969), (5.33e-08, -0.353, 0.4969), (-0.1521, -0.333, 0.5176), (5.028e-08, -0.333, 0.5176), (-0.1521, -0.1836, 0.5411), (2.773e-08, -0.1836, 0.5411), (0.1521, -0.3721, 0.1039), (-0.1521, -0.1804, 0.5928), (2.724e-08, -0.1804, 0.5928), (-0.1521, -0.2682, 0.5411), (4.05e-08, -0.2682, 0.5411), (0.1521, -0.367, 0.07183), (0.1521, -0.3718, 0.4391), (0.1521, -0.3523, 0.04285), (-0.1521, -0.1836, 0.5708), (0.1521, -0.3293, 0.01985), (2.773e-08, -0.1836, 0.5708), (0.1521, -0.2682, 0.0), (0.1521, -0.3003, 0.005087), (0.1521, -0.1836, 0.0), (-0.1521, -0.3002, 0.536), (4.533e-08, -0.3002, 0.536), (0.1521, -0.1828, 0.5833), (0.1521, -0.1682, 0.6125), (-0.1521, -0.1414, 0.6268), (2.134e-08, -0.1414, 0.6268), (-0.1521, -0.1748, 0.6045), (2.639e-08, -0.1748, 0.6045), (0.1521, -0.1603, 0.619), (-0.4201, -0.3853, 0.4393), (-0.4072, -0.3853, 0.4237), (-0.3916, -0.3853, 0.4108), (-0.3737, -0.3853, 0.4013), (-0.3543, -0.3853, 0.3954), (-0.3341, -0.3853, 0.3934), (-0.314, -0.3853, 0.3954), (-0.2946, -0.3853, 0.4013), (-0.2767, -0.3853, 0.4108), (-0.261, -0.3853, 0.4237), (0.1521, -0.1512, 0.6238), (0.1521, -0.1311, 0.6278), (0.1521, -0.3637, 0.4758), (-0.4355, -0.3853, 0.5169), (-0.4296, -0.3853, 0.5363), (-0.3916, -0.3853, 0.5827), (-0.3737, -0.3853, 0.5923), (-0.3543, -0.3853, 0.5981), (-0.3341, -0.3853, 0.6001), (-0.314, -0.3853, 0.5981), (-0.2946, -0.3853, 0.5923), (-0.2767, -0.3853, 0.5827), (-0.261, -0.3853, 0.5698), (-0.2482, -0.3853, 0.5542), (-0.2386, -0.3853, 0.5363), (-0.2328, -0.3853, 0.5169), (-0.2328, -0.3853, 0.4766), (-0.2386, -0.3853, 0.4572), (-0.2482, -0.3853, 0.4393), (-0.4296, -0.3853, 0.4572), (-0.4355, -0.3853, 0.4766), (0.1521, -0.3692, 0.4554), (-0.4201, -0.3853, 0.5542), (-0.4072, -0.3853, 0.5698), (-0.4375, -0.3853, 0.4968), (-0.2308, -0.3853, 0.4968), (0.1521, -0.353, 0.4969), (0.1521, -0.333, 0.5176), (0.1521, -0.1836, 0.5411), (0.1521, -0.1804, 0.5928), (0.1521, -0.2682, 0.5411), (-0.4006, -0.352, 0.4523), (-0.3907, -0.352, 0.4402), (-0.3786, -0.352, 0.4303), (-0.3647, -0.352, 0.4229), (-0.3497, -0.352, 0.4183), (-0.3341, -0.352, 0.4168), (-0.3185, -0.352, 0.4183), (-0.3035, -0.352, 0.4229), (-0.2897, -0.352, 0.4303), (-0.2776, -0.352, 0.4402), (0.1521, -0.1836, 0.5708), (-0.4125, -0.352, 0.5124), (-0.408, -0.352, 0.5274), (-0.3786, -0.352, 0.5632), (-0.3647, -0.352, 0.5706), (-0.3497, -0.352, 0.5752), (-0.3341, -0.352, 0.5767), (-0.3185, -0.352, 0.5752), (-0.3035, -0.352, 0.5706), (-0.2897, -0.352, 0.5632), (-0.2776, -0.352, 0.5533), (-0.2677, -0.352, 0.5412), (-0.2603, -0.352, 0.5274), (-0.2557, -0.352, 0.5124), (-0.2557, -0.352, 0.4812), (-0.2603, -0.352, 0.4662), (-0.2677, -0.352, 0.4523), (-0.408, -0.352, 0.4662), (-0.4125, -0.352, 0.4812), (-0.4006, -0.352, 0.5412), (-0.3907, -0.352, 0.5533), (-0.4141, -0.352, 0.4968), (-0.2542, -0.352, 0.4968), (0.1521, -0.3002, 0.536), (0.1521, -0.1414, 0.6268), (0.1521, -0.1748, 0.6045), (0.4201, -0.3853, 0.4393), (0.4072, -0.3853, 0.4237), (0.3916, -0.3853, 0.4108), (0.3737, -0.3853, 0.4013), (0.3543, -0.3853, 0.3954), (0.3341, -0.3853, 0.3934), (0.314, -0.3853, 0.3954), (0.2946, -0.3853, 0.4013), (0.2767, -0.3853, 0.4108), (0.261, -0.3853, 0.4237), (0.4355, -0.3853, 0.5169), (0.4296, -0.3853, 0.5363), (0.3916, -0.3853, 0.5827), (0.3737, -0.3853, 0.5923), (0.3543, -0.3853, 0.5981), (0.3341, -0.3853, 0.6001), (0.314, -0.3853, 0.5981), (0.2946, -0.3853, 0.5923), (0.2767, -0.3853, 0.5827), (0.261, -0.3853, 0.5698), (0.2482, -0.3853, 0.5542), (0.2386, -0.3853, 0.5363), (0.2328, -0.3853, 0.5169), (0.2328, -0.3853, 0.4766), (0.2386, -0.3853, 0.4572), (0.2482, -0.3853, 0.4393), (0.4296, -0.3853, 0.4572), (0.4355, -0.3853, 0.4766), (0.4201, -0.3853, 0.5542), (0.4072, -0.3853, 0.5698), (0.4375, -0.3853, 0.4968), (0.2308, -0.3853, 0.4968), (0.4006, -0.352, 0.4523), (0.3907, -0.352, 0.4402), (0.3786, -0.352, 0.4303), (0.3647, -0.352, 0.4229), (0.3497, -0.352, 0.4183), (0.3341, -0.352, 0.4168), (0.3185, -0.352, 0.4183), (0.3035, -0.352, 0.4229), (0.2897, -0.352, 0.4303), (0.2776, -0.352, 0.4402), (0.4125, -0.352, 0.5124), (0.408, -0.352, 0.5274), (0.3786, -0.352, 0.5632), (0.3647, -0.352, 0.5706), (0.3497, -0.352, 0.5752), (0.3341, -0.352, 0.5767), (0.3185, -0.352, 0.5752), (0.3035, -0.352, 0.5706), (0.2897, -0.352, 0.5632), (0.2776, -0.352, 0.5533), (0.2677, -0.352, 0.5412), (0.2603, -0.352, 0.5274), (0.2557, -0.352, 0.5124), (0.2557, -0.352, 0.4812), (0.2603, -0.352, 0.4662), (0.2677, -0.352, 0.4523), (0.408, -0.352, 0.4662), (0.4125, -0.352, 0.4812), (0.4006, -0.352, 0.5412), (0.3907, -0.352, 0.5533), (0.4141, -0.352, 0.4968), (0.2542, -0.352, 0.4968)], [], [(301, 300, 622, 621), (453, 454, 446, 448), (381, 376, 968, 967), (31, 3, 100, 136, 75), (607, 5, 4, 606), (608, 6, 5, 607), (609, 7, 6, 608), (610, 8, 7, 609), (611, 9, 8, 610), (612, 10, 9, 611), (613, 11, 10, 612), (614, 12, 11, 613), (451, 466, 156, 157), (401, 400, 445, 447), (375, 374, 932, 933), (204, 759, 742, 255), (275, 279, 943, 944), (812, 813, 811, 810), (411, 408, 449, 450), (354, 290, 254, 313), (605, 31, 75, 635), (633, 79, 41, 634), (717, 718, 287, 286), (416, 152, 454, 453), (284, 713, 712, 167), (412, 444, 242, 235), (182, 181, 956, 957), (4, 31, 605, 606), (103, 722, 721, 108), (182, 191, 926, 925), (303, 370, 334, 272), (831, 832, 797, 795), (173, 620, 619, 230), (133, 111, 96, 134), (818, 819, 830, 828), (136, 100, 174, 247), (357, 356, 948, 949), (832, 213, 239, 829), (85, 159, 158, 157, 156, 155, 154, 153, 152, 416, 415), (175, 892, 891, 172), (619, 641, 247, 230), (777, 265, 266, 779), (436, 442, 431, 421), (329, 278, 962, 982), (291, 277, 253, 292), (209, 715, 714, 257), (443, 434, 419, 433), (919, 523, 504, 837), (162, 727, 710, 246), (491, 188, 187, 500), (500, 187, 186, 499), (499, 186, 185, 498), (498, 185, 184, 492), (492, 184, 183, 497), (719, 328, 327, 288, 287, 718), (360, 296, 974, 973), (353, 356, 980, 963), (333, 857, 875, 343, 302, 298), (471, 458, 457, 472), (441, 364, 365, 524), (174, 130, 230, 247), (636, 136, 247, 641), (429, 395, 816, 834), (234, 884, 911, 273), (299, 623, 622, 300), (230, 130, 97, 173), (193, 301, 621, 640), (639, 192, 193, 640), (792, 790, 222, 264), (75, 136, 636, 635), (626, 625, 396, 347), (12, 614, 634, 41), (874, 855, 811, 813), (642, 251, 199, 632), (821, 822, 841, 840), (21, 51, 723, 707), (107, 708, 728, 166), (285, 715, 716, 326), (433, 419, 411, 412), (576, 573, 22, 52), (263, 220, 920, 946), (647, 645, 288, 327), (258, 716, 715, 209), (48, 705, 706, 49), (847, 846, 106, 109), (377, 295, 971, 970), (168, 729, 720, 127), (180, 179, 954, 955), (171, 849, 850, 172), (919, 882, 382, 523), (190, 189, 300, 301), (472, 457, 456, 475), (722, 78, 169, 721), (491, 300, 189, 188), (293, 262, 314, 358), (628, 348, 349, 629), (431, 422, 387, 400), (708, 202, 208, 728), (631, 630, 399, 311), (347, 397, 627, 626), (720, 260, 328, 719), (623, 299, 281, 624), (624, 281, 396, 625), (200, 221, 945, 929), (633, 632, 199, 79), (780, 228, 231, 778), (571, 398, 355, 566), (367, 875, 857, 362), (475, 456, 455, 473), (390, 858, 876, 368), (488, 461, 455, 486), (618, 169, 78, 638), (915, 912, 911, 884, 885, 886, 887, 888, 889, 890, 891, 892, 893, 910, 909, 908, 916, 907, 906, 905, 904, 903, 902, 901, 900, 899, 898, 897, 914, 913, 896, 895), (726, 727, 162, 161), (372, 867, 866, 394), (476, 460, 459, 470), (237, 874, 826, 205), (851, 850, 116, 118), (405, 404, 883, 917), (357, 374, 964, 981), (662, 617, 586, 587), (397, 348, 628, 627), (470, 459, 458, 471), (179, 180, 923, 922), (598, 603, 435, 434), (813, 812, 788, 789), (476, 396, 281, 460), (326, 716, 717, 286), (296, 331, 983, 974), (661, 594, 326, 286), (451, 157, 158, 243), (160, 844, 845, 163), (121, 161, 162, 246, 159, 85), (679, 682, 637, 617), (386, 388, 859, 860), (820, 826, 789, 785), (296, 360, 941, 942), (774, 773, 144, 143), (505, 495, 496, 506), (822, 821, 800, 801), (413, 387, 422, 423), (775, 224, 265, 777), (838, 808, 688, 690), (729, 721, 169, 211), (824, 835, 917, 883), (334, 370, 363, 297), (603, 615, 436, 435), (508, 507, 66, 30), (509, 508, 30, 29), (507, 510, 67, 66), (511, 509, 29, 74), (510, 512, 92, 67), (513, 511, 74, 73), (512, 514, 93, 92), (515, 513, 73, 72), (514, 516, 94, 93), (517, 515, 72, 71), (516, 518, 95, 94), (695, 598, 434, 443), (289, 908, 909, 274), (420, 421, 401, 408), (395, 868, 878, 373), (405, 917, 880, 379), (278, 329, 950, 930), (97, 111, 133, 173), (173, 133, 134, 192, 639, 620), (311, 251, 642, 631), (630, 629, 349, 355, 398, 399), (518, 520, 469, 110, 95), (191, 194, 927, 926), (96, 110, 469, 465), (96, 465, 467, 183, 184, 185, 186, 187, 188, 189, 190), (796, 792, 264, 225), (71, 72, 73, 74, 29, 30, 66, 67, 92, 93, 94, 95, 110, 96, 111, 97, 130, 174, 100, 3, 2, 27, 65, 91, 68, 98, 69, 463, 468), (637, 658, 583, 585), (774, 147, 150, 773), (392, 862, 861, 406), (823, 824, 819, 818), (13, 699, 698, 26), (350, 899, 900, 406), (421, 431, 400, 401), (772, 775, 212, 207), (44, 701, 702, 45), (255, 710, 727, 204), (159, 246, 243, 158), (49, 706, 707, 50), (45, 702, 703, 46), (591, 317, 316, 559), (62, 724, 725, 124), (781, 267, 268, 783), (779, 266, 267, 781), (804, 805, 807, 806), (134, 96, 190, 301, 193, 192), (435, 436, 421, 420), (853, 506, 522, 918), (294, 329, 982, 979), (604, 319, 318, 595), (392, 901, 902, 371), (477, 470, 471, 478), (483, 476, 470, 477), (482, 475, 473, 480), (479, 472, 475, 482), (478, 471, 472, 479), (461, 474, 473, 455), (483, 347, 396, 476), (447, 445, 452, 462), (831, 261, 213, 832), (574, 51, 21, 20, 19, 18, 17, 16, 15, 14, 13, 26, 1, 0, 568), (601, 483, 477, 545), (197, 194, 959, 960), (802, 804, 682, 679), (474, 481, 480, 473), (584, 579, 80, 55), (840, 802, 679, 692), (494, 488, 486, 497), (456, 485, 486, 455), (457, 487, 485, 456), (458, 489, 487, 457), (459, 490, 489, 458), (460, 484, 490, 459), (460, 281, 299, 484), (467, 494, 497, 183), (376, 359, 969, 968), (796, 797, 793, 792), (837, 842, 805, 803), (853, 918, 839, 807), (485, 492, 497, 486), (487, 498, 492, 485), (489, 499, 498, 487), (490, 500, 499, 489), (484, 491, 500, 490), (484, 299, 300, 491), (529, 27, 2, 527), (179, 178, 953, 954), (524, 558, 604, 555), (260, 720, 729, 211), (788, 177, 119, 118, 116, 114, 112, 109, 106, 99, 88, 151, 70, 57, 784), (172, 891, 890, 171), (345, 877, 873, 304), (882, 919, 841, 822), (313, 931, 930, 354), (683, 690, 660, 658), (331, 296, 942, 951), (842, 853, 807, 805), (468, 521, 517, 71), (196, 346, 668, 667), (201, 709, 708, 107), (553, 591, 559, 525), (722, 723, 51, 78), (210, 719, 718, 259), (929, 141, 140, 928), (776, 774, 143, 218), (935, 364, 402, 936), (939, 383, 384, 940), (466, 464, 155, 156), (433, 412, 235, 325), (715, 285, 325, 714), (125, 725, 724, 90), (615, 694, 442, 436), (171, 890, 889, 170), (439, 437, 616, 693), (763, 697, 767, 769), (374, 357, 949, 932), (782, 227, 228, 780), (555, 604, 595, 554), (124, 208, 149, 89), (377, 359, 937, 938), (50, 707, 723, 64), (151, 233, 303, 272, 70), (444, 451, 243, 242), (448, 446, 387, 413), (279, 331, 951, 943), (694, 616, 437, 442), (419, 420, 408, 411), (238, 177, 788, 812), (362, 896, 913, 367), (120, 121, 85, 105), (828, 800, 427, 409), (578, 348, 397, 543), (712, 713, 235, 242), (148, 709, 726, 161, 121, 120), (698, 724, 62, 26), (713, 714, 325, 235), (430, 525, 526, 425), (525, 559, 575, 526), (85, 415, 418, 104), (587, 586, 765, 696), (443, 433, 325, 285), (790, 791, 787, 786), (365, 934, 933, 366), (831, 833, 214, 261), (772, 223, 224, 775), (178, 179, 922, 921), (842, 505, 506, 853), (170, 889, 888, 165), (406, 900, 901, 392), (855, 874, 237, 332), (442, 437, 422, 431), (867, 429, 428, 424, 410, 866), (922, 123, 122, 921), (86, 148, 120, 105), (434, 435, 420, 419), (533, 65, 27, 529), (592, 463, 69, 541), (537, 98, 68, 539), (545, 477, 478, 547), (148, 202, 708, 709), (391, 898, 899, 350), (399, 589, 564, 311), (766, 771, 339, 340), (246, 710, 711, 243), (462, 452, 153, 154), (350, 860, 859, 391), (703, 702, 16, 17), (702, 701, 15, 16), (601, 569, 347, 483), (170, 848, 849, 171), (464, 462, 154, 155), (26, 62, 124, 89, 1), (700, 699, 13, 14), (165, 888, 887, 164), (725, 728, 208, 124), (942, 941, 405, 379), (399, 398, 571, 589), (705, 704, 18, 19), (701, 700, 14, 15), (119, 177, 871, 852), (881, 894, 830, 819), (706, 705, 19, 20), (824, 823, 834, 835), (330, 381, 967, 966), (242, 243, 711, 712), (707, 706, 20, 21), (547, 478, 479, 549), (690, 688, 659, 660), (322, 321, 366, 369), (564, 562, 251, 311), (163, 845, 846, 164), (539, 68, 91, 535), (79, 560, 531, 41), (868, 395, 429, 867), (549, 479, 482, 599), (937, 936, 402, 382), (221, 200, 961, 977), (278, 353, 963, 962), (816, 395, 373, 814), (149, 208, 202, 117), (397, 347, 569, 543), (452, 454, 152, 153), (202, 148, 86, 117), (704, 703, 17, 18), (481, 596, 551, 480), (438, 554, 553, 432), (537, 541, 69, 98), (423, 422, 437, 439), (450, 449, 464, 466), (376, 381, 935, 936), (894, 383, 403, 836), (944, 943, 332, 237), (617, 637, 585, 586), (923, 128, 123, 922), (918, 854, 809, 839), (566, 355, 349, 348, 578), (586, 585, 764, 765), (556, 560, 79, 199), (251, 562, 556, 199), (682, 683, 658, 637), (599, 482, 480, 551), (822, 801, 836, 882), (535, 91, 65, 533), (823, 818, 424, 428), (662, 587, 380, 426), (780, 778, 217, 216), (644, 260, 211, 643), (770, 769, 337, 338), (273, 872, 843, 234), (164, 846, 847, 165), (776, 232, 147, 774), (328, 260, 644, 689), (211, 169, 618, 643), (784, 785, 789, 788), (691, 588, 56, 414), (845, 844, 88, 99), (328, 689, 647, 327), (274, 870, 869, 289), (927, 135, 132, 926), (378, 295, 939, 940), (860, 861, 380, 386), (581, 87, 56, 588), (572, 590, 589, 571), (569, 601, 602, 570), (571, 566, 567, 572), (566, 578, 580, 567), (695, 443, 285, 646), (326, 594, 646, 285), (590, 565, 564, 589), (562, 564, 565, 563), (200, 197, 960, 961), (381, 330, 934, 935), (359, 376, 936, 937), (773, 772, 207, 144), (881, 385, 384, 383, 894), (563, 557, 556, 562), (560, 556, 557, 561), (773, 150, 223, 772), (573, 568, 0, 22), (924, 129, 128, 923), (391, 859, 858, 390), (345, 915, 895, 283), (78, 51, 574, 638), (926, 132, 131, 925), (330, 375, 933, 934), (581, 584, 55, 87), (444, 450, 466, 451), (829, 239, 206, 827), (982, 962, 963, 980, 981, 964, 965, 966, 967, 968, 969, 970, 971, 972, 973, 974, 983, 975, 976, 977, 961, 960, 959, 958, 957, 956, 955, 954, 953, 952, 978, 979), (645, 661, 286, 287, 288), (579, 576, 52, 80), (597, 552, 551, 596), (599, 551, 552, 600), (549, 599, 600, 550), (547, 549, 550, 548), (449, 447, 462, 464), (601, 545, 546, 602), (545, 547, 548, 546), (445, 446, 454, 452), (578, 543, 544, 580), (570, 544, 543, 569), (835, 817, 880, 917), (406, 861, 860, 350), (167, 744, 745, 284), (592, 541, 542, 593), (432, 553, 525, 430), (537, 539, 540, 538), (825, 142, 23, 820), (541, 537, 538, 542), (390, 897, 898, 391), (539, 535, 536, 540), (535, 533, 534, 536), (412, 411, 450, 444), (561, 532, 531, 560), (533, 529, 530, 534), (408, 401, 447, 449), (529, 527, 528, 530), (527, 531, 532, 528), (400, 387, 446, 445), (531, 527, 2, 3, 31, 4, 5, 6, 7, 8, 9, 10, 11, 12, 41), (76, 32, 606, 605), (32, 33, 607, 606), (33, 34, 608, 607), (34, 35, 609, 608), (35, 36, 610, 609), (36, 37, 611, 610), (37, 38, 612, 611), (38, 39, 613, 612), (39, 40, 614, 613), (229, 113, 619, 620), (307, 306, 621, 622), (196, 307, 622, 623), (346, 196, 623, 624), (308, 346, 624, 625), (248, 308, 625, 626), (309, 248, 626, 627), (138, 309, 627, 628), (310, 138, 628, 629), (249, 310, 629, 630), (139, 249, 630, 631), (102, 115, 632, 633), (40, 77, 634, 614), (101, 76, 605, 635), (77, 102, 633, 634), (137, 101, 635, 636), (63, 698, 699, 42), (43, 700, 701, 44), (244, 229, 620, 639), (306, 245, 640, 621), (245, 244, 639, 640), (195, 137, 636, 641), (113, 195, 641, 619), (198, 139, 631, 642), (115, 198, 642, 632), (47, 704, 705, 48), (167, 712, 711, 256), (126, 717, 716, 258), (42, 699, 700, 43), (259, 718, 717, 126), (256, 711, 710, 255), (90, 724, 698, 63), (127, 720, 719, 210), (203, 726, 709, 201), (64, 723, 722, 103), (257, 714, 713, 284), (166, 728, 725, 125), (204, 727, 726, 203), (46, 703, 704, 47), (686, 663, 664, 684, 685, 665, 666, 667, 668, 669, 670, 671, 672, 673, 674, 675, 687, 676, 677, 678, 657, 656, 655, 654, 653, 652, 651, 650, 649, 648, 680, 681), (255, 742, 743, 256), (346, 308, 669, 668), (64, 755, 739, 50), (308, 248, 670, 669), (32, 76, 648, 649), (46, 735, 734, 45), (248, 309, 671, 670), (33, 32, 649, 650), (203, 758, 759, 204), (309, 138, 672, 671), (34, 33, 650, 651), (103, 754, 755, 64), (138, 310, 673, 672), (35, 34, 651, 652), (166, 760, 740, 107), (310, 249, 674, 673), (36, 35, 652, 653), (125, 757, 760, 166), (249, 139, 675, 674), (37, 36, 653, 654), (107, 740, 741, 201), (115, 102, 677, 676), (38, 37, 654, 655), (127, 752, 761, 168), (77, 40, 657, 678), (39, 38, 655, 656), (201, 741, 758, 203), (47, 736, 735, 46), (40, 39, 656, 657), (256, 743, 744, 167), (76, 101, 680, 648), (108, 721, 729, 168), (168, 761, 753, 108), (102, 77, 678, 677), (760, 757, 756, 730, 731, 732, 733, 734, 735, 736, 737, 738, 739, 755, 754, 753, 761, 752, 751, 750, 749, 748, 747, 746, 745, 744, 743, 742, 759, 758, 741, 740), (50, 739, 738, 49), (45, 734, 733, 44), (284, 745, 746, 257), (101, 137, 681, 680), (257, 746, 747, 209), (108, 753, 754, 103), (42, 731, 730, 63), (48, 737, 736, 47), (209, 747, 748, 258), (49, 738, 737, 48), (43, 732, 731, 42), (229, 244, 684, 664), (258, 748, 749, 126), (245, 306, 665, 685), (44, 733, 732, 43), (244, 245, 685, 684), (126, 749, 750, 259), (137, 195, 686, 681), (259, 750, 751, 210), (195, 113, 663, 686), (210, 751, 752, 127), (139, 198, 687, 675), (113, 229, 664, 663), (198, 115, 676, 687), (306, 307, 666, 665), (63, 730, 756, 90), (307, 196, 667, 666), (90, 756, 757, 125), (870, 238, 352, 869), (777, 779, 241, 240), (597, 693, 616, 552), (615, 550, 600, 694), (561, 638, 574, 532), (870, 871, 177, 238), (766, 340, 341, 388), (588, 542, 538, 581), (509, 24, 25, 508), (786, 784, 57, 146), (861, 862, 426, 380), (417, 58, 517, 521), (518, 84, 104, 418, 520), (570, 646, 594, 544), (647, 572, 567, 645), (163, 886, 885, 160), (765, 764, 770, 771), (508, 25, 53, 507), (393, 903, 904, 305), (934, 365, 364, 935), (573, 530, 528, 568), (305, 904, 905, 394), (645, 567, 580, 661), (511, 61, 24, 509), (598, 546, 548, 603), (172, 850, 851, 175), (779, 781, 250, 241), (584, 540, 536, 579), (507, 53, 54, 510), (512, 81, 82, 514), (838, 839, 809, 808), (778, 776, 218, 217), (695, 602, 546, 598), (771, 770, 338, 339), (510, 54, 81, 512), (513, 60, 61, 511), (515, 59, 60, 513), (517, 58, 59, 515), (514, 82, 83, 516), (832, 829, 793, 797), (516, 83, 84, 518), (427, 800, 821, 407), (951, 361, 332, 943), (590, 689, 644, 565), (523, 503, 493, 504), (643, 563, 565, 644), (572, 647, 689, 590), (371, 902, 903, 393), (919, 837, 803, 841), (646, 570, 602, 695), (856, 363, 370, 877), (333, 363, 856, 857), (806, 807, 839, 838), (563, 643, 618, 557), (638, 561, 557, 618), (234, 843, 844, 160), (194, 197, 928, 927), (375, 330, 966, 965), (394, 905, 906, 372), (694, 600, 552, 616), (603, 548, 550, 615), (661, 580, 544, 594), (691, 593, 542, 588), (579, 536, 534, 576), (576, 534, 530, 573), (883, 404, 385, 881), (568, 528, 532, 574), (581, 538, 540, 584), (368, 876, 875, 367), (944, 237, 205, 945), (833, 831, 795, 799), (378, 360, 973, 972), (304, 873, 872, 273), (295, 377, 938, 939), (313, 291, 292, 323, 948, 931), (696, 766, 388, 386), (427, 864, 865, 409), (344, 876, 858, 389), (88, 844, 843, 151), (506, 496, 502, 522), (826, 820, 23, 28, 145, 122, 123, 128, 129, 131, 132, 135, 140, 141, 205), (495, 438, 432, 496), (778, 231, 232, 776), (918, 522, 519, 854), (382, 403, 938, 937), (356, 357, 981, 980), (815, 811, 855, 879), (369, 366, 933, 932), (141, 929, 945, 205), (782, 780, 216, 215), (145, 28, 262, 293, 219), (122, 145, 920, 921), (692, 679, 617, 662), (373, 352, 810, 814), (367, 913, 914, 368), (696, 765, 771, 766), (393, 864, 863, 371), (865, 866, 410, 409), (295, 378, 972, 971), (828, 830, 801, 800), (947, 293, 358, 950), (220, 263, 978, 952), (587, 696, 386, 380), (263, 294, 979, 978), (925, 131, 129, 924), (503, 441, 440, 493), (769, 767, 336, 337), (503, 402, 364, 441), (585, 583, 763, 764), (283, 856, 877, 345), (806, 838, 690, 683), (775, 777, 240, 212), (197, 200, 929, 928), (236, 871, 870, 274), (781, 783, 252, 250), (164, 887, 886, 163), (894, 836, 801, 830), (314, 290, 354, 358), (879, 880, 817, 815), (191, 182, 957, 958), (351, 916, 908, 289), (794, 796, 225, 271), (371, 863, 862, 392), (351, 878, 868, 312), (312, 907, 916, 351), (175, 851, 852, 176), (582, 577, 762, 697), (342, 389, 388, 341), (160, 885, 884, 234), (165, 847, 848, 170), (362, 857, 856, 283), (928, 140, 135, 927), (875, 876, 344, 343), (827, 206, 142, 825), (368, 914, 897, 390), (814, 815, 817, 816), (305, 865, 864, 393), (692, 662, 426, 407), (767, 768, 335, 336), (331, 279, 975, 983), (275, 221, 977, 976), (363, 333, 270, 297), (292, 253, 322, 369, 324, 323), (283, 895, 896, 362), (930, 950, 358, 354), (815, 814, 810, 811), (873, 877, 370, 303), (660, 659, 577, 582), (522, 502, 501, 519), (848, 847, 109, 112), (948, 323, 324, 949), (825, 820, 785, 787), (329, 294, 947, 950), (360, 378, 940, 941), (837, 504, 505, 842), (559, 316, 315, 575), (818, 828, 409, 410, 424), (236, 910, 893, 176), (178, 220, 952, 953), (827, 825, 787, 791), (359, 377, 970, 969), (294, 263, 946, 947), (829, 827, 791, 793), (356, 353, 931, 948), (524, 365, 366, 558), (843, 872, 233, 151), (273, 911, 912, 304), (846, 845, 99, 106), (304, 912, 915, 345), (417, 414, 56, 87, 55, 80, 52, 22, 0, 1, 89, 149, 117, 86, 105, 85, 104, 84, 83, 82, 81, 54, 53, 25, 24, 61, 60, 59, 58), (289, 869, 878, 351), (502, 430, 425, 501), (792, 793, 791, 790), (176, 893, 892, 175), (441, 524, 555, 440), (374, 375, 965, 964), (379, 361, 951, 942), (786, 787, 785, 784), (361, 879, 855, 332), (813, 789, 826, 874), (840, 841, 803, 802), (794, 795, 797, 796), (219, 293, 947, 946), (804, 806, 683, 682), (810, 352, 238, 812), (764, 763, 769, 770), (176, 852, 871, 236), (394, 866, 865, 305), (440, 555, 554, 438), (798, 799, 795, 794), (372, 906, 907, 312), (220, 178, 921, 920), (429, 834, 823, 428), (883, 881, 819, 824), (840, 692, 407, 821), (233, 872, 873, 303), (279, 275, 976, 975), (270, 333, 298, 282), (181, 180, 955, 956), (880, 879, 361, 379), (403, 382, 882, 836), (312, 868, 867, 372), (254, 277, 291, 313), (504, 493, 495, 505), (595, 318, 317, 591), (802, 803, 805, 804), (221, 275, 944, 945), (554, 595, 591, 553), (353, 278, 930, 931), (194, 191, 958, 959), (493, 440, 438, 495), (835, 834, 816, 817), (790, 786, 146, 222), (274, 909, 910, 236), (878, 869, 352, 373), (181, 182, 925, 924), (298, 302, 269, 282), (794, 271, 226, 798), (407, 863, 864, 427), (496, 432, 430, 502), (697, 762, 768, 767), (558, 366, 321, 320), (658, 660, 582, 583), (920, 145, 219, 946), (863, 407, 426, 862), (850, 849, 114, 116), (941, 940, 384, 385, 404, 405), (389, 858, 859, 388), (852, 851, 118, 119), (583, 582, 697, 763), (302, 343, 344, 389, 342, 269), (180, 181, 924, 923), (849, 848, 112, 114), (558, 320, 319, 604), (403, 383, 939, 938), (324, 369, 932, 949), (523, 382, 402, 503), (416, 453, 575, 315), (468, 227, 782, 521), (597, 809, 854, 693), (417, 521, 782, 215), (691, 414, 214, 833), (592, 593, 799, 798), (269, 465, 469, 280), (783, 520, 418, 276, 252), (269, 342, 341, 340, 339, 338, 337, 336, 335, 467, 465), (439, 693, 854, 519), (253, 276, 418, 415), (417, 215, 216, 217, 218, 143, 144, 207, 212, 240, 241, 250, 252, 276, 253, 277, 254, 290, 314, 262, 28, 23, 142, 206, 239, 213, 261, 214, 414), (592, 798, 226, 463), (474, 659, 688, 481), (413, 423, 501, 425), (597, 596, 808, 809), (423, 439, 519, 501), (253, 415, 416, 315, 316, 317, 318, 319, 320, 321, 322), (461, 577, 659, 474), (691, 833, 799, 593), (227, 468, 463, 226, 271, 225, 264, 222, 146, 57, 70, 272, 334, 297, 270, 282, 269, 280, 268, 267, 266, 265, 224, 223, 150, 147, 232, 231, 228), (448, 413, 425, 526), (783, 268, 280, 469, 520), (488, 762, 577, 461), (467, 335, 768, 494), (453, 448, 526, 575), (481, 688, 808, 596), (494, 768, 762, 488)])
me_scopebase.polygons.foreach_set('use_smooth', [True] * 824)
me_scopebase.polygons.foreach_set('material_index', [1, 0, 1, 0, 1, 1, 1, 1, 1, 1, 1, 1, 0, 0, 1, 1, 1, 0, 0, 0, 1, 1, 1, 0, 1, 0, 1, 1, 1, 1, 0, 0, 1, 0, 0, 0, 1, 0, 2, 1, 1, 2, 0, 1, 0, 1, 0, 0, 1, 0, 0, 0, 0, 0, 1, 1, 1, 1, 0, 0, 0, 1, 0, 1, 1, 0, 1, 1, 0, 1, 1, 1, 0, 1, 0, 1, 1, 1, 0, 0, 1, 0, 1, 1, 1, 1, 1, 1, 1, 0, 0, 0, 1, 0, 0, 1, 0, 1, 1, 1, 1, 1, 1, 1, 1, 2, 0, 1, 0, 1, 0, 0, 2, 1, 1, 0, 0, 1, 0, 1, 0, 1, 0, 1, 0, 0, 0, 1, 1, 0, 0, 1, 0, 0, 1, 0, 1, 2, 0, 0, 0, 2, 0, 1, 0, 0, 0, 2, 2, 2, 2, 2, 2, 2, 2, 2, 2, 2, 0, 1, 0, 1, 0, 1, 0, 1, 1, 1, 2, 1, 2, 2, 0, 2, 0, 2, 1, 0, 1, 1, 0, 2, 1, 1, 0, 1, 1, 0, 1, 2, 2, 0, 0, 0, 0, 1, 0, 1, 0, 0, 0, 0, 0, 0, 0, 0, 0, 0, 0, 1, 0, 0, 0, 0, 0, 0, 0, 0, 0, 0, 0, 0, 1, 0, 0, 0, 0, 0, 0, 0, 0, 0, 0, 1, 0, 1, 0, 1, 1, 0, 1, 0, 1, 0, 2, 1, 1, 0, 1, 1, 1, 2, 1, 1, 0, 0, 1, 1, 0, 1, 0, 0, 1, 2, 0, 0, 1, 1, 0, 0, 0, 1, 0, 0, 0, 1, 0, 0, 0, 1, 1, 1, 1, 0, 0, 2, 0, 0, 0, 1, 0, 2, 1, 0, 1, 1, 0, 0, 1, 1, 0, 0, 0, 0, 0, 0, 1, 1, 0, 0, 1, 0, 1, 1, 1, 0, 1, 0, 0, 1, 1, 1, 1, 0, 1, 1, 1, 0, 1, 0, 1, 1, 1, 0, 0, 0, 0, 1, 0, 0, 1, 0, 1, 1, 1, 0, 0, 0, 0, 0, 1, 0, 0, 0, 0, 0, 1, 0, 1, 0, 1, 0, 0, 0, 0, 0, 0, 0, 0, 0, 0, 0, 2, 0, 0, 1, 1, 2, 0, 0, 0, 0, 1, 0, 1, 1, 1, 1, 0, 0, 0, 0, 0, 0, 0, 0, 0, 1, 1, 1, 2, 0, 0, 0, 2, 0, 1, 1, 1, 0, 1, 1, 0, 0, 0, 2, 0, 0, 0, 0, 0, 0, 0, 0, 0, 0, 0, 0, 0, 1, 1, 0, 0, 0, 0, 0, 1, 0, 0, 0, 0, 0, 0, 0, 0, 0, 0, 1, 1, 1, 1, 1, 1, 1, 1, 1, 1, 1, 1, 1, 1, 1, 1, 1, 1, 1, 1, 1, 1, 1, 1, 1, 1, 1, 1, 1, 1, 1, 1, 1, 1, 1, 1, 1, 1, 1, 1, 1, 1, 1, 1, 1, 1, 1, 1, 2, 1, 1, 1, 1, 1, 1, 1, 1, 1, 1, 1, 1, 1, 1, 1, 1, 1, 1, 1, 1, 1, 1, 1, 1, 1, 1, 1, 1, 1, 1, 1, 1, 1, 1, 2, 1, 1, 1, 1, 1, 1, 1, 1, 1, 1, 1, 1, 1, 1, 1, 1, 1, 1, 1, 1, 1, 1, 1, 1, 1, 1, 1, 1, 1, 2, 0, 0, 0, 1, 0, 0, 2, 0, 1, 2, 2, 0, 0, 1, 0, 2, 1, 1, 0, 1, 0, 2, 0, 1, 2, 0, 2, 2, 0, 2, 0, 0, 2, 2, 2, 2, 2, 0, 2, 0, 1, 0, 0, 0, 0, 1, 0, 0, 1, 1, 0, 0, 0, 1, 1, 1, 1, 0, 0, 0, 0, 0, 0, 0, 0, 0, 1, 1, 0, 1, 1, 1, 1, 0, 1, 1, 1, 0, 0, 0, 2, 0, 1, 1, 0, 1, 1, 2, 0, 1, 0, 0, 1, 0, 1, 1, 1, 0, 1, 1, 0, 1, 1, 0, 0, 0, 0, 1, 0, 2, 1, 1, 2, 1, 0, 0, 0, 1, 1, 0, 1, 1, 1, 1, 0, 0, 1, 1, 1, 1, 1, 0, 1, 0, 1, 0, 0, 1, 1, 0, 0, 1, 1, 0, 1, 0, 0, 1, 1, 0, 1, 1, 0, 0, 0, 1, 1, 0, 1, 1, 0, 1, 0, 1, 1, 1, 1, 2, 1, 0, 0, 1, 0, 1, 1, 0, 0, 0, 0, 0, 1, 0, 0, 0, 1, 1, 0, 0, 1, 1, 0, 0, 0, 1, 1, 0, 1, 0, 0, 1, 0, 0, 0, 0, 1, 0, 1, 1, 0, 0, 0, 1, 1, 1, 0, 0, 1, 0, 0, 0, 0, 1, 1, 1, 1, 1, 1, 0, 0, 1, 1, 0, 1, 1, 0, 0, 2, 0, 2, 0, 0, 2, 2, 2, 0, 2, 2, 0, 0, 0, 0, 0, 2, 0, 0, 2, 0, 2, 0, 0, 0, 0, 0])
_k = set([(0, 1), (0, 22), (1, 89), (2, 3), (2, 27), (3, 100), (4, 5), (4, 31), (5, 6), (6, 7), (7, 8), (8, 9), (9, 10), (10, 11), (11, 12), (12, 41), (13, 14), (13, 26), (14, 15), (15, 16), (16, 17), (17, 18), (18, 19), (19, 20), (20, 21), (21, 51), (22, 52), (23, 28), (23, 142), (24, 25), (24, 61), (25, 53), (26, 62), (27, 65), (28, 262), (29, 30), (29, 74), (30, 66), (31, 75), (32, 33), (32, 76), (33, 34), (34, 35), (35, 36), (36, 37), (37, 38), (38, 39), (39, 40), (40, 77), (41, 79), (42, 43), (42, 63), (43, 44), (44, 45), (45, 46), (46, 47), (47, 48), (48, 49), (49, 50), (50, 64), (51, 78), (52, 80), (53, 54), (54, 81), (55, 80), (55, 87), (56, 87), (56, 414), (57, 70), (57, 146), (58, 59), (58, 417), (59, 60), (60, 61), (62, 124), (63, 90), (64, 103), (65, 91), (66, 67), (67, 92), (68, 91), (68, 98), (69, 98), (69, 463), (70, 272), (71, 72), (71, 468), (72, 73), (73, 74), (75, 136), (76, 101), (77, 102), (78, 169), (79, 199), (81, 82), (82, 83), (83, 84), (84, 104), (85, 105), (85, 121), (85, 159), (86, 105), (86, 117), (88, 99), (88, 151), (89, 149), (90, 125), (92, 93), (93, 94), (94, 95), (95, 110), (96, 111), (96, 134), (96, 190), (97, 111), (97, 130), (99, 106), (100, 174), (101, 137), (102, 115), (103, 108), (104, 418), (106, 109), (107, 166), (107, 201), (108, 168), (109, 112), (110, 469), (112, 114), (113, 195), (113, 229), (114, 116), (115, 198), (116, 118), (117, 149), (118, 119), (119, 177), (120, 121), (120, 148), (121, 161), (122, 123), (122, 145), (123, 128), (124, 208), (125, 166), (126, 258), (126, 259), (127, 168), (127, 210), (128, 129), (129, 131), (130, 174), (131, 132), (132, 135), (133, 134), (133, 173), (134, 192), (135, 140), (136, 247), (137, 195), (138, 309), (138, 310), (139, 198), (139, 249), (140, 141), (141, 205), (142, 206), (143, 144), (143, 218), (144, 207), (145, 219), (146, 222), (147, 150), (147, 232), (148, 202), (150, 223), (151, 233), (152, 153), (152, 416), (153, 154), (154, 155), (155, 156), (156, 157), (157, 158), (158, 159), (160, 163), (160, 234), (161, 162), (162, 246), (163, 164), (164, 165), (165, 170), (167, 256), (167, 284), (169, 211), (170, 171), (171, 172), (172, 175), (173, 230), (175, 176), (176, 236), (177, 238), (178, 179), (178, 220), (179, 180), (180, 181), (181, 182), (182, 191), (183, 184), (183, 467), (184, 185), (185, 186), (186, 187), (187, 188), (188, 189), (189, 190), (191, 194), (192, 193), (193, 301), (194, 197), (196, 307), (196, 346), (197, 200), (199, 251), (200, 221), (201, 203), (202, 208), (203, 204), (204, 255), (205, 237), (206, 239), (207, 212), (209, 257), (209, 258), (210, 259), (211, 260), (212, 240), (213, 239), (213, 261), (214, 261), (214, 414), (215, 216), (215, 417), (216, 217), (217, 218), (219, 293), (220, 263), (221, 275), (222, 264), (223, 224), (224, 265), (225, 264), (225, 271), (226, 271), (226, 463), (227, 228), (227, 468), (228, 231), (229, 244), (230, 247), (231, 232), (233, 303), (234, 273), (235, 242), (235, 325), (236, 274), (237, 332), (238, 352), (240, 241), (241, 250), (242, 243), (243, 246), (244, 245), (245, 306), (248, 308), (248, 309), (249, 310), (250, 252), (251, 311), (252, 276), (253, 277), (253, 292), (253, 322), (254, 277), (254, 290), (255, 256), (257, 284), (260, 328), (262, 314), (263, 294), (265, 266), (266, 267), (267, 268), (268, 280), (269, 282), (269, 302), (269, 342), (270, 282), (270, 297), (272, 334), (273, 304), (274, 289), (275, 279), (276, 418), (278, 329), (278, 353), (279, 331), (280, 469), (281, 299), (281, 396), (283, 345), (283, 362), (285, 325), (285, 326), (286, 287), (286, 326), (287, 288), (288, 327), (288, 645), (289, 351), (290, 314), (291, 292), (291, 313), (292, 323), (293, 358), (294, 329), (295, 377), (295, 378), (296, 331), (296, 360), (297, 334), (298, 302), (298, 333), (299, 300), (300, 301), (302, 343), (303, 370), (304, 345), (305, 393), (305, 394), (306, 307), (308, 346), (311, 399), (312, 351), (312, 372), (313, 354), (315, 316), (315, 416), (316, 317), (317, 318), (318, 319), (319, 320), (320, 321), (321, 322), (323, 324), (324, 369), (327, 328), (330, 375), (330, 381), (332, 361), (333, 363), (335, 336), (335, 467), (336, 337), (337, 338), (338, 339), (339, 340), (340, 341), (341, 342), (343, 344), (344, 389), (347, 396), (347, 397), (348, 349), (348, 397), (349, 355), (350, 391), (350, 406), (352, 373), (353, 356), (354, 358), (355, 398), (355, 566), (356, 357), (357, 374), (359, 376), (359, 377), (360, 378), (361, 379), (362, 367), (363, 370), (364, 365), (364, 402), (365, 366), (366, 369), (367, 368), (368, 390), (371, 392), (371, 393), (372, 394), (373, 395), (374, 375), (376, 381), (379, 405), (380, 386), (380, 426), (382, 402), (382, 403), (383, 384), (383, 403), (384, 385), (385, 404), (385, 881), (386, 388), (388, 389), (390, 391), (392, 406), (395, 429), (398, 399), (404, 405), (407, 426), (407, 427), (409, 410), (409, 427), (410, 424), (424, 428), (424, 818), (428, 429), (566, 567), (567, 645), (605, 606), (605, 635), (606, 607), (607, 608), (608, 609), (609, 610), (610, 611), (611, 612), (612, 613), (613, 614), (614, 634), (619, 620), (619, 641), (620, 639), (621, 622), (621, 640), (622, 623), (623, 624), (624, 625), (625, 626), (626, 627), (627, 628), (628, 629), (629, 630), (630, 631), (631, 642), (632, 633), (632, 642), (633, 634), (635, 636), (636, 641), (639, 640), (648, 649), (648, 680), (649, 650), (650, 651), (651, 652), (652, 653), (653, 654), (654, 655), (655, 656), (656, 657), (657, 678), (663, 664), (663, 686), (664, 684), (665, 666), (665, 685), (666, 667), (667, 668), (668, 669), (669, 670), (670, 671), (671, 672), (672, 673), (673, 674), (674, 675), (675, 687), (676, 677), (676, 687), (677, 678), (680, 681), (681, 686), (684, 685), (698, 699), (698, 724), (699, 700), (700, 701), (701, 702), (702, 703), (703, 704), (704, 705), (705, 706), (706, 707), (707, 723), (708, 709), (708, 728), (709, 726), (710, 711), (710, 727), (711, 712), (712, 713), (713, 714), (714, 715), (715, 716), (716, 717), (717, 718), (718, 719), (719, 720), (720, 729), (721, 722), (721, 729), (722, 723), (724, 725), (725, 728), (726, 727), (730, 731), (730, 756), (731, 732), (732, 733), (733, 734), (734, 735), (735, 736), (736, 737), (737, 738), (738, 739), (739, 755), (740, 741), (740, 760), (741, 758), (742, 743), (742, 759), (743, 744), (744, 745), (745, 746), (746, 747), (747, 748), (748, 749), (749, 750), (750, 751), (751, 752), (752, 761), (753, 754), (753, 761), (754, 755), (756, 757), (757, 760), (758, 759), (818, 819), (819, 881), (843, 844), (843, 872), (844, 845), (845, 846), (846, 847), (847, 848), (848, 849), (849, 850), (850, 851), (851, 852), (852, 871), (856, 857), (856, 877), (857, 875), (858, 859), (858, 876), (859, 860), (860, 861), (861, 862), (862, 863), (863, 864), (864, 865), (865, 866), (866, 867), (867, 868), (868, 878), (869, 870), (869, 878), (870, 871), (872, 873), (873, 877), (875, 876), (884, 885), (884, 911), (885, 886), (886, 887), (887, 888), (888, 889), (889, 890), (890, 891), (891, 892), (892, 893), (893, 910), (895, 896), (895, 915), (896, 913), (897, 898), (897, 914), (898, 899), (899, 900), (900, 901), (901, 902), (902, 903), (903, 904), (904, 905), (905, 906), (906, 907), (907, 916), (908, 909), (908, 916), (909, 910), (911, 912), (912, 915), (913, 914), (920, 921), (920, 946), (921, 922), (922, 923), (923, 924), (924, 925), (925, 926), (926, 927), (927, 928), (928, 929), (929, 945), (930, 931), (930, 950), (931, 948), (932, 933), (932, 949), (933, 934), (934, 935), (935, 936), (936, 937), (937, 938), (938, 939), (939, 940), (940, 941), (941, 942), (942, 951), (943, 944), (943, 951), (944, 945), (946, 947), (947, 950), (948, 949), (952, 953), (952, 978), (953, 954), (954, 955), (955, 956), (956, 957), (957, 958), (958, 959), (959, 960), (960, 961), (961, 977), (962, 963), (962, 982), (963, 980), (964, 965), (964, 981), (965, 966), (966, 967), (967, 968), (968, 969), (969, 970), (970, 971), (971, 972), (972, 973), (973, 974), (974, 983), (975, 976), (975, 983), (976, 977), (978, 979), (979, 982), (980, 981)])
me_scopebase.attributes.new('sharp_edge', 'BOOLEAN', 'EDGE').data.foreach_set('value', [ (min(e.vertices), max(e.vertices)) in _k for e in me_scopebase.edges])
_k = {(300, 301): 1.0, (621, 622): 1.0, (376, 381): 1.0, (967, 968): 1.0, (31, 75): 1.0, (3, 100): 1.0, (75, 136): 1.0, (606, 607): 1.0, (4, 5): 1.0, (607, 608): 1.0, (5, 6): 1.0, (608, 609): 1.0, (6, 7): 1.0, (609, 610): 1.0, (7, 8): 1.0, (610, 611): 1.0, (8, 9): 1.0, (611, 612): 1.0, (9, 10): 1.0, (612, 613): 1.0, (10, 11): 1.0, (613, 614): 1.0, (11, 12): 1.0, (156, 157): 1.0, (374, 375): 1.0, (932, 933): 1.0, (204, 255): 1.0, (742, 759): 1.0, (275, 279): 1.0, (943, 944): 1.0, (313, 354): 1.0, (254, 290): 1.0, (605, 635): 1.0, (633, 634): 1.0, (41, 79): 1.0, (717, 718): 1.0, (286, 287): 1.0, (152, 416): 1.0, (167, 284): 1.0, (712, 713): 1.0, (235, 242): 1.0, (181, 182): 1.0, (956, 957): 1.0, (4, 31): 1.0, (605, 606): 1.0, (103, 108): 1.0, (721, 722): 1.0, (182, 191): 1.0, (925, 926): 1.0, (303, 370): 1.0, (272, 334): 1.0, (173, 230): 1.0, (619, 620): 1.0, (133, 134): 1.0, (96, 111): 1.0, (96, 134): 1.0, (818, 819): 1.0, (136, 247): 1.0, (100, 174): 1.0, (356, 357): 1.0, (948, 949): 1.0, (213, 239): 1.0, (85, 159): 1.0, (158, 159): 1.0, (157, 158): 1.0, (155, 156): 1.0, (154, 155): 1.0, (153, 154): 1.0, (152, 153): 1.0, (172, 175): 1.0, (891, 892): 1.0, (619, 641): 1.0, (230, 247): 1.0, (265, 266): 1.0, (278, 329): 1.0, (962, 982): 1.0, (291, 292): 1.0, (253, 277): 1.0, (253, 292): 1.0, (209, 257): 1.0, (714, 715): 1.0, (162, 246): 1.0, (710, 727): 1.0, (187, 188): 1.0, (186, 187): 1.0, (185, 186): 1.0, (184, 185): 1.0, (183, 184): 1.0, (718, 719): 1.0, (327, 328): 1.0, (288, 327): 1.0, (287, 288): 1.0, (296, 360): 1.0, (973, 974): 1.0, (353, 356): 1.0, (963, 980): 1.0, (298, 333): 1.0, (857, 875): 1.0, (302, 343): 1.0, (298, 302): 1.0, (364, 365): 1.0, (130, 174): 1.0, (636, 641): 1.0, (395, 429): 1.0, (234, 273): 1.0, (884, 911): 1.0, (299, 300): 1.0, (622, 623): 1.0, (97, 130): 1.0, (193, 301): 1.0, (621, 640): 1.0, (639, 640): 1.0, (192, 193): 1.0, (222, 264): 1.0, (635, 636): 1.0, (625, 626): 1.0, (347, 396): 1.0, (12, 41): 1.0, (614, 634): 1.0, (632, 642): 1.0, (199, 251): 1.0, (21, 51): 1.0, (707, 723): 1.0, (107, 166): 1.0, (708, 728): 1.0, (285, 326): 1.0, (715, 716): 1.0, (22, 52): 1.0, (220, 263): 1.0, (920, 946): 1.0, (288, 645): 1.0, (209, 258): 1.0, (48, 49): 1.0, (705, 706): 1.0, (846, 847): 1.0, (106, 109): 1.0, (295, 377): 1.0, (970, 971): 1.0, (127, 168): 1.0, (720, 729): 1.0, (179, 180): 1.0, (954, 955): 1.0, (171, 172): 1.0, (849, 850): 1.0, (189, 190): 1.0, (78, 169): 1.0, (188, 189): 1.0, (293, 358): 1.0, (262, 314): 1.0, (628, 629): 1.0, (348, 349): 1.0, (202, 208): 1.0, (630, 631): 1.0, (311, 399): 1.0, (347, 397): 1.0, (626, 627): 1.0, (719, 720): 1.0, (260, 328): 1.0, (623, 624): 1.0, (281, 299): 1.0, (624, 625): 1.0, (281, 396): 1.0, (200, 221): 1.0, (929, 945): 1.0, (632, 633): 1.0, (79, 199): 1.0, (228, 231): 1.0, (355, 398): 1.0, (355, 566): 1.0, (362, 367): 1.0, (368, 390): 1.0, (858, 876): 1.0, (895, 915): 1.0, (912, 915): 1.0, (911, 912): 1.0, (884, 885): 1.0, (885, 886): 1.0, (886, 887): 1.0, (887, 888): 1.0, (888, 889): 1.0, (889, 890): 1.0, (890, 891): 1.0, (892, 893): 1.0, (893, 910): 1.0, (909, 910): 1.0, (908, 909): 1.0, (908, 916): 1.0, (907, 916): 1.0, (906, 907): 1.0, (905, 906): 1.0, (904, 905): 1.0, (903, 904): 1.0, (902, 903): 1.0, (901, 902): 1.0, (900, 901): 1.0, (899, 900): 1.0, (898, 899): 1.0, (897, 898): 1.0, (897, 914): 1.0, (913, 914): 1.0, (896, 913): 1.0, (895, 896): 1.0, (726, 727): 1.0, (161, 162): 1.0, (372, 394): 1.0, (866, 867): 1.0, (205, 237): 1.0, (850, 851): 1.0, (116, 118): 1.0, (404, 405): 1.0, (357, 374): 1.0, (964, 981): 1.0, (348, 397): 1.0, (627, 628): 1.0, (922, 923): 1.0, (286, 326): 1.0, (716, 717): 1.0, (296, 331): 1.0, (974, 983): 1.0, (160, 163): 1.0, (844, 845): 1.0, (85, 121): 1.0, (121, 161): 1.0, (386, 388): 1.0, (859, 860): 1.0, (941, 942): 1.0, (143, 144): 1.0, (224, 265): 1.0, (721, 729): 1.0, (169, 211): 1.0, (297, 334): 1.0, (363, 370): 1.0, (30, 66): 1.0, (29, 30): 1.0, (66, 67): 1.0, (29, 74): 1.0, (67, 92): 1.0, (73, 74): 1.0, (92, 93): 1.0, (72, 73): 1.0, (93, 94): 1.0, (71, 72): 1.0, (94, 95): 1.0, (274, 289): 1.0, (373, 395): 1.0, (868, 878): 1.0, (379, 405): 1.0, (930, 950): 1.0, (97, 111): 1.0, (133, 173): 1.0, (134, 192): 1.0, (620, 639): 1.0, (251, 311): 1.0, (631, 642): 1.0, (629, 630): 1.0, (349, 355): 1.0, (398, 399): 1.0, (110, 469): 1.0, (95, 110): 1.0, (191, 194): 1.0, (926, 927): 1.0, (96, 190): 1.0, (183, 467): 1.0, (225, 264): 1.0, (71, 468): 1.0, (2, 3): 1.0, (2, 27): 1.0, (27, 65): 1.0, (65, 91): 1.0, (68, 91): 1.0, (68, 98): 1.0, (69, 98): 1.0, (69, 463): 1.0, (147, 150): 1.0, (392, 406): 1.0, (861, 862): 1.0, (13, 26): 1.0, (698, 699): 1.0, (350, 406): 1.0, (207, 212): 1.0, (44, 45): 1.0, (701, 702): 1.0, (243, 246): 1.0, (49, 50): 1.0, (706, 707): 1.0, (45, 46): 1.0, (702, 703): 1.0, (316, 317): 1.0, (62, 124): 1.0, (724, 725): 1.0, (267, 268): 1.0, (266, 267): 1.0, (294, 329): 1.0, (979, 982): 1.0, (318, 319): 1.0, (371, 392): 1.0, (213, 261): 1.0, (20, 21): 1.0, (19, 20): 1.0, (18, 19): 1.0, (17, 18): 1.0, (16, 17): 1.0, (15, 16): 1.0, (14, 15): 1.0, (13, 14): 1.0, (0, 1): 1.0, (194, 197): 1.0, (959, 960): 1.0, (55, 80): 1.0, (359, 376): 1.0, (968, 969): 1.0, (178, 179): 1.0, (953, 954): 1.0, (211, 260): 1.0, (119, 177): 1.0, (118, 119): 1.0, (114, 116): 1.0, (112, 114): 1.0, (109, 112): 1.0, (99, 106): 1.0, (88, 99): 1.0, (88, 151): 1.0, (57, 70): 1.0, (304, 345): 1.0, (873, 877): 1.0, (930, 931): 1.0, (942, 951): 1.0, (196, 346): 1.0, (667, 668): 1.0, (107, 201): 1.0, (708, 709): 1.0, (722, 723): 1.0, (51, 78): 1.0, (210, 259): 1.0, (928, 929): 1.0, (140, 141): 1.0, (143, 218): 1.0, (935, 936): 1.0, (364, 402): 1.0, (939, 940): 1.0, (383, 384): 1.0, (235, 325): 1.0, (285, 325): 1.0, (90, 125): 1.0, (170, 171): 1.0, (932, 949): 1.0, (227, 228): 1.0, (124, 208): 1.0, (89, 149): 1.0, (359, 377): 1.0, (937, 938): 1.0, (50, 64): 1.0, (151, 233): 1.0, (233, 303): 1.0, (70, 272): 1.0, (242, 243): 1.0, (279, 331): 1.0, (943, 951): 1.0, (177, 238): 1.0, (120, 121): 1.0, (85, 105): 1.0, (409, 427): 1.0, (120, 148): 1.0, (709, 726): 1.0, (698, 724): 1.0, (26, 62): 1.0, (713, 714): 1.0, (104, 418): 1.0, (365, 366): 1.0, (933, 934): 1.0, (214, 261): 1.0, (223, 224): 1.0, (921, 922): 1.0, (165, 170): 1.0, (237, 332): 1.0, (428, 429): 1.0, (424, 428): 1.0, (410, 424): 1.0, (122, 123): 1.0, (86, 105): 1.0, (148, 202): 1.0, (350, 391): 1.0, (339, 340): 1.0, (710, 711): 1.0, (848, 849): 1.0, (1, 89): 1.0, (699, 700): 1.0, (164, 165): 1.0, (725, 728): 1.0, (704, 705): 1.0, (700, 701): 1.0, (852, 871): 1.0, (819, 881): 1.0, (330, 381): 1.0, (966, 967): 1.0, (711, 712): 1.0, (321, 322): 1.0, (366, 369): 1.0, (163, 164): 1.0, (845, 846): 1.0, (867, 868): 1.0, (936, 937): 1.0, (382, 402): 1.0, (961, 977): 1.0, (278, 353): 1.0, (962, 963): 1.0, (117, 149): 1.0, (86, 117): 1.0, (703, 704): 1.0, (383, 403): 1.0, (123, 128): 1.0, (424, 818): 1.0, (380, 426): 1.0, (216, 217): 1.0, (337, 338): 1.0, (843, 872): 1.0, (147, 232): 1.0, (56, 414): 1.0, (869, 870): 1.0, (132, 135): 1.0, (295, 378): 1.0, (860, 861): 1.0, (380, 386): 1.0, (56, 87): 1.0, (566, 567): 1.0, (197, 200): 1.0, (960, 961): 1.0, (934, 935): 1.0, (144, 207): 1.0, (385, 881): 1.0, (384, 385): 1.0, (150, 223): 1.0, (0, 22): 1.0, (923, 924): 1.0, (128, 129): 1.0, (390, 391): 1.0, (858, 859): 1.0, (283, 345): 1.0, (131, 132): 1.0, (330, 375): 1.0, (55, 87): 1.0, (206, 239): 1.0, (980, 981): 1.0, (964, 965): 1.0, (965, 966): 1.0, (969, 970): 1.0, (971, 972): 1.0, (972, 973): 1.0, (975, 983): 1.0, (975, 976): 1.0, (976, 977): 1.0, (958, 959): 1.0, (957, 958): 1.0, (955, 956): 1.0, (952, 953): 1.0, (952, 978): 1.0, (978, 979): 1.0, (52, 80): 1.0, (744, 745): 1.0, (23, 142): 1.0, (32, 76): 1.0, (32, 33): 1.0, (33, 34): 1.0, (34, 35): 1.0, (35, 36): 1.0, (36, 37): 1.0, (37, 38): 1.0, (38, 39): 1.0, (39, 40): 1.0, (113, 229): 1.0, (306, 307): 1.0, (196, 307): 1.0, (308, 346): 1.0, (248, 308): 1.0, (248, 309): 1.0, (138, 309): 1.0, (138, 310): 1.0, (249, 310): 1.0, (139, 249): 1.0, (102, 115): 1.0, (40, 77): 1.0, (76, 101): 1.0, (77, 102): 1.0, (101, 137): 1.0, (42, 63): 1.0, (43, 44): 1.0, (229, 244): 1.0, (245, 306): 1.0, (244, 245): 1.0, (137, 195): 1.0, (113, 195): 1.0, (139, 198): 1.0, (115, 198): 1.0, (47, 48): 1.0, (167, 256): 1.0, (126, 258): 1.0, (42, 43): 1.0, (126, 259): 1.0, (255, 256): 1.0, (63, 90): 1.0, (127, 210): 1.0, (201, 203): 1.0, (64, 103): 1.0, (257, 284): 1.0, (125, 166): 1.0, (203, 204): 1.0, (46, 47): 1.0, (681, 686): 1.0, (663, 686): 1.0, (663, 664): 1.0, (664, 684): 1.0, (684, 685): 1.0, (665, 685): 1.0, (665, 666): 1.0, (666, 667): 1.0, (668, 669): 1.0, (669, 670): 1.0, (670, 671): 1.0, (671, 672): 1.0, (672, 673): 1.0, (673, 674): 1.0, (674, 675): 1.0, (675, 687): 1.0, (676, 687): 1.0, (676, 677): 1.0, (677, 678): 1.0, (657, 678): 1.0, (656, 657): 1.0, (655, 656): 1.0, (654, 655): 1.0, (653, 654): 1.0, (652, 653): 1.0, (651, 652): 1.0, (650, 651): 1.0, (649, 650): 1.0, (648, 649): 1.0, (648, 680): 1.0, (680, 681): 1.0, (742, 743): 1.0, (739, 755): 1.0, (734, 735): 1.0, (758, 759): 1.0, (754, 755): 1.0, (740, 760): 1.0, (757, 760): 1.0, (740, 741): 1.0, (752, 761): 1.0, (741, 758): 1.0, (735, 736): 1.0, (743, 744): 1.0, (108, 168): 1.0, (753, 761): 1.0, (756, 757): 1.0, (730, 756): 1.0, (730, 731): 1.0, (731, 732): 1.0, (732, 733): 1.0, (733, 734): 1.0, (736, 737): 1.0, (737, 738): 1.0, (738, 739): 1.0, (753, 754): 1.0, (751, 752): 1.0, (750, 751): 1.0, (749, 750): 1.0, (748, 749): 1.0, (747, 748): 1.0, (746, 747): 1.0, (745, 746): 1.0, (238, 352): 1.0, (240, 241): 1.0, (870, 871): 1.0, (340, 341): 1.0, (24, 25): 1.0, (57, 146): 1.0, (58, 417): 1.0, (84, 104): 1.0, (567, 645): 1.0, (25, 53): 1.0, (305, 393): 1.0, (305, 394): 1.0, (24, 61): 1.0, (241, 250): 1.0, (53, 54): 1.0, (81, 82): 1.0, (217, 218): 1.0, (338, 339): 1.0, (54, 81): 1.0, (60, 61): 1.0, (59, 60): 1.0, (58, 59): 1.0, (82, 83): 1.0, (83, 84): 1.0, (407, 427): 1.0, (332, 361): 1.0, (371, 393): 1.0, (856, 877): 1.0, (333, 363): 1.0, (856, 857): 1.0, (160, 234): 1.0, (843, 844): 1.0, (927, 928): 1.0, (385, 404): 1.0, (367, 368): 1.0, (875, 876): 1.0, (944, 945): 1.0, (360, 378): 1.0, (273, 304): 1.0, (872, 873): 1.0, (938, 939): 1.0, (291, 313): 1.0, (292, 323): 1.0, (931, 948): 1.0, (864, 865): 1.0, (344, 389): 1.0, (23, 28): 1.0, (122, 145): 1.0, (129, 131): 1.0, (135, 140): 1.0, (141, 205): 1.0, (231, 232): 1.0, (382, 403): 1.0, (215, 216): 1.0, (145, 219): 1.0, (28, 262): 1.0, (219, 293): 1.0, (920, 921): 1.0, (352, 373): 1.0, (863, 864): 1.0, (865, 866): 1.0, (409, 410): 1.0, (947, 950): 1.0, (263, 294): 1.0, (924, 925): 1.0, (336, 337): 1.0, (212, 240): 1.0, (236, 274): 1.0, (250, 252): 1.0, (290, 314): 1.0, (354, 358): 1.0, (289, 351): 1.0, (225, 271): 1.0, (862, 863): 1.0, (312, 351): 1.0, (175, 176): 1.0, (851, 852): 1.0, (341, 342): 1.0, (388, 389): 1.0, (847, 848): 1.0, (283, 362): 1.0, (343, 344): 1.0, (142, 206): 1.0, (407, 426): 1.0, (335, 336): 1.0, (221, 275): 1.0, (270, 297): 1.0, (253, 322): 1.0, (324, 369): 1.0, (323, 324): 1.0, (940, 941): 1.0, (315, 316): 1.0, (176, 236): 1.0, (178, 220): 1.0, (946, 947): 1.0, (869, 878): 1.0, (361, 379): 1.0, (312, 372): 1.0, (270, 282): 1.0, (180, 181): 1.0, (254, 277): 1.0, (317, 318): 1.0, (146, 222): 1.0, (269, 302): 1.0, (269, 282): 1.0, (226, 271): 1.0, (320, 321): 1.0, (269, 342): 1.0, (319, 320): 1.0, (315, 416): 1.0, (227, 468): 1.0, (215, 417): 1.0, (214, 414): 1.0, (280, 469): 1.0, (276, 418): 1.0, (252, 276): 1.0, (335, 467): 1.0, (226, 463): 1.0, (268, 280): 1.0}
me_scopebase.attributes.new('crease_edge', 'FLOAT', 'EDGE').data.foreach_set('value', [_k.get((min(e.vertices), max(e.vertices)), 0.0) for e in me_scopebase.edges])
me_scopebase.materials.append(mat_prox_alum_041)
me_scopebase.materials.append(mat_prox_kevlar_041)
me_scopebase.materials.append(mat_prox_easy_spec_041)
me_scopebase.materials.append(mat_prox_easy_spec_041)
me_scopebase.materials.append(mat_prox_soap_039)
me_scopebase.materials.append(mat_prox_emission_039)
me_scopebase.use_remesh_preserve_volume = False
me_scopebase.use_remesh_preserve_attributes = False
me_scopebase.use_mirror_vertex_groups = False
me_scopebase.update()

# ---- objects
ob_scopebase = bpy.data.objects.new('scopebase', me_scopebase)

# ---- transforms, parenting, visibility, modifiers, constraints
ob_scopebase.location = (0.0, 0.0, 0.0)
ob_scopebase.lineart.crease_threshold = 0.0
_m = ob_scopebase.modifiers.new('Auto Smooth', 'NODES')
_m.node_group = ng_auto_smooth
_gi = [s.identifier for s in ng_auto_smooth.interface.items_tree if s.item_type == 'SOCKET' and s.in_out == 'INPUT']
_m[_gi[1]] = 1.047  # Angle

# ---- collection membership
col_collection_1.objects.link(ob_scopebase)

# ---- scene / render settings (as saved in the file)
scene.frame_start = 1; scene.frame_end = 100; scene.frame_set(1)
scene.render.engine = 'CYCLES'
scene.render.image_settings.color_depth = '16'
scene.render.image_settings.compression = 90
scene.render.resolution_x = 1024
scene.render.resolution_y = 1024
scene.render.resolution_percentage = 50
scene.render.dither_intensity = 0.0
scene.render.use_simplify = True
scene.render.use_persistent_data = True
scene.cycles.use_denoising = False
scene.cycles.samples = 100
scene.cycles.sampling_pattern = 'TABULATED_SOBOL'
scene.cycles.light_sampling_threshold = 0.0
scene.cycles.use_adaptive_sampling = False
scene.cycles.use_light_tree = False
scene.cycles.caustics_reflective = False
scene.cycles.caustics_refractive = False
scene.cycles.blur_glossy = 4.0
scene.cycles.max_bounces = 4
scene.cycles.transmission_bounces = 4
scene.cycles.volume_bounces = 2
scene.cycles.transparent_max_bounces = 4
scene.cycles.use_animated_seed = True
scene.cycles.sample_clamp_direct = 4.0
scene.cycles.sample_clamp_indirect = 2.0
scene.cycles.debug_bvh_type = 'STATIC_BVH'
scene.view_settings.view_transform = 'Standard'
bpy.context.view_layer.update()

# ---- added for rendering (the .blend has no active camera): camera
cam_auto = bpy.data.cameras.new('AutoCamera')
cam_auto.lens = 50.0
cam_auto.sensor_width = 36.0
cam_auto.clip_end = 1000.0
ob_auto_camera = bpy.data.objects.new('AutoCamera', cam_auto)
scene.collection.objects.link(ob_auto_camera)
ob_auto_camera.location = (1.33383, -1.6006, 1.38098)
ob_auto_camera.rotation_euler = (1.09748, -7.21219e-08, 0.694738)
scene.camera = ob_auto_camera
bpy.context.view_layer.update()
